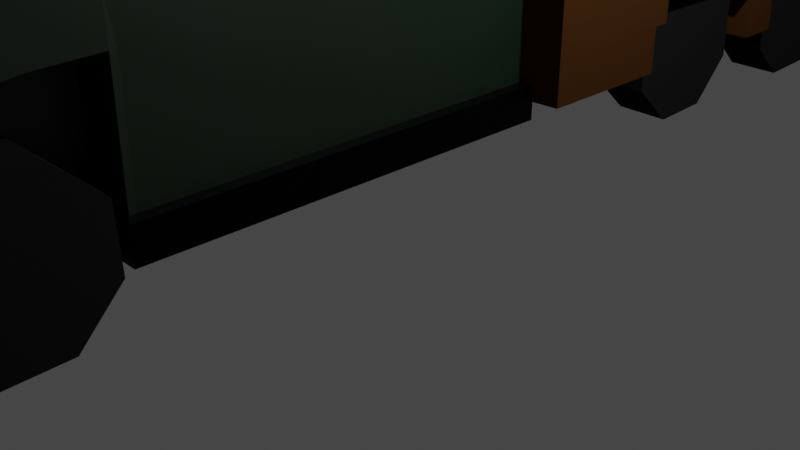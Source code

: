 # Source: car.blend  (saved by Blender 2.81.16; exported with 4.5.12 LTS)
import bpy
from mathutils import Matrix  # noqa: F401  (used for matrix-valued properties, if any)

bpy.ops.wm.read_factory_settings(use_empty=True)
scene = bpy.context.scene
scene.name = 'Scene'

# ---- collections
col_collection = bpy.data.collections.new('Collection'); scene.collection.children.link(col_collection)

# ---- materials (node trees are filled in below, after node groups)
mat_material_002 = bpy.data.materials.new('Material.002')
mat_material_002.use_transparent_shadow = False
mat_material = bpy.data.materials.new('Material')
mat_material.alpha_threshold = 0.0
mat_material.use_transparent_shadow = False
mat_material.line_color = (0.0, 0.0, 0.0, 1.0)
mat_material_001 = bpy.data.materials.new('Material.001')
mat_material_001.use_transparent_shadow = False
mat_material_003 = bpy.data.materials.new('Material.003')
mat_material_003.use_transparent_shadow = False
mat_material_004 = bpy.data.materials.new('Material.004')
mat_material_004.use_transparent_shadow = False
mat_material_005 = bpy.data.materials.new('Material.005')
mat_material_005.use_transparent_shadow = False
mat_material_006 = bpy.data.materials.new('Material.006')
mat_material_006.use_transparent_shadow = False

# ---- material node trees
mat_material_002.use_nodes = True; mat_material_002.node_tree.nodes.clear()
_N = mat_material_002.node_tree.nodes; _L = mat_material_002.node_tree.links
n0 = _N.new('ShaderNodeOutputMaterial'); n0.name = 'Material Output'; n0.location = (300, 300)
n1 = _N.new('ShaderNodeBsdfPrincipled'); n1.name = 'Principled BSDF'; n1.location = (10, 300)
n1.distribution = 'GGX'
n1.subsurface_method = 'BURLEY'
n1.inputs[0].default_value = (0.001231, 0.008997, 0.001879, 1.0)
n1.inputs[3].default_value = 1.45
n1.inputs[27].default_value = (0.0, 0.0, 0.0, 1.0)
n1.inputs[28].default_value = 1.0
_L.new(n1.outputs[0], n0.inputs[0])
n0.is_active_output = True
mat_material.use_nodes = True; mat_material.node_tree.nodes.clear()
_N = mat_material.node_tree.nodes; _L = mat_material.node_tree.links
n0 = _N.new('ShaderNodeOutputMaterial'); n0.name = 'Material Output'; n0.location = (300, 300)
n1 = _N.new('ShaderNodeBsdfPrincipled'); n1.name = 'Principled BSDF'; n1.location = (10, 300)
n1.distribution = 'GGX'
n1.subsurface_method = 'BURLEY'
n1.inputs[0].default_value = (0.2501, 0.8079, 1.0, 1.0)
n1.inputs[1].default_value = 0.9583
n1.inputs[2].default_value = 0.175
n1.inputs[3].default_value = 1.45
n1.inputs[13].default_value = 1.0
n1.inputs[27].default_value = (0.0, 0.0, 0.0, 1.0)
n1.inputs[28].default_value = 1.0
_L.new(n1.outputs[0], n0.inputs[0])
n0.is_active_output = True
mat_material_001.use_nodes = True; mat_material_001.node_tree.nodes.clear()
_N = mat_material_001.node_tree.nodes; _L = mat_material_001.node_tree.links
n0 = _N.new('ShaderNodeOutputMaterial'); n0.name = 'Material Output'; n0.location = (300, 300)
n1 = _N.new('ShaderNodeBsdfPrincipled'); n1.name = 'Principled BSDF'; n1.location = (10, 300)
n1.distribution = 'GGX'
n1.subsurface_method = 'BURLEY'
n1.inputs[0].default_value = (0.03968, 0.0161, 0.004109, 1.0)
n1.inputs[2].default_value = 1.0
n1.inputs[3].default_value = 1.45
n1.inputs[13].default_value = 0.0
n1.inputs[27].default_value = (0.0, 0.0, 0.0, 1.0)
n1.inputs[28].default_value = 1.0
_L.new(n1.outputs[0], n0.inputs[0])
n0.is_active_output = True
mat_material_003.use_nodes = True; mat_material_003.node_tree.nodes.clear()
_N = mat_material_003.node_tree.nodes; _L = mat_material_003.node_tree.links
n0 = _N.new('ShaderNodeOutputMaterial'); n0.name = 'Material Output'; n0.location = (300, 300)
n1 = _N.new('ShaderNodeBsdfPrincipled'); n1.name = 'Principled BSDF'; n1.location = (10, 300)
n1.distribution = 'GGX'
n1.subsurface_method = 'BURLEY'
n1.inputs[0].default_value = (0.009018, 0.009018, 0.009018, 1.0)
n1.inputs[2].default_value = 1.0
n1.inputs[3].default_value = 1.45
n1.inputs[13].default_value = 0.0
n1.inputs[27].default_value = (0.0, 0.0, 0.0, 1.0)
n1.inputs[28].default_value = 1.0
_L.new(n1.outputs[0], n0.inputs[0])
n0.is_active_output = True
mat_material_004.use_nodes = True; mat_material_004.node_tree.nodes.clear()
_N = mat_material_004.node_tree.nodes; _L = mat_material_004.node_tree.links
n0 = _N.new('ShaderNodeOutputMaterial'); n0.name = 'Material Output'; n0.location = (300, 300)
n1 = _N.new('ShaderNodeBsdfPrincipled'); n1.name = 'Principled BSDF'; n1.location = (10, 300)
n1.distribution = 'GGX'
n1.subsurface_method = 'BURLEY'
n1.inputs[0].default_value = (0.65, 0.4396, 0.01903, 1.0)
n1.inputs[3].default_value = 1.45
n1.inputs[27].default_value = (0.0, 0.0, 0.0, 1.0)
n1.inputs[28].default_value = 1.0
_L.new(n1.outputs[0], n0.inputs[0])
n0.is_active_output = True
mat_material_005.use_nodes = True; mat_material_005.node_tree.nodes.clear()
_N = mat_material_005.node_tree.nodes; _L = mat_material_005.node_tree.links
n0 = _N.new('ShaderNodeOutputMaterial'); n0.name = 'Material Output'; n0.location = (300, 300)
n1 = _N.new('ShaderNodeBsdfPrincipled'); n1.name = 'Principled BSDF'; n1.location = (10, 300)
n1.distribution = 'GGX'
n1.subsurface_method = 'BURLEY'
n1.inputs[0].default_value = (0.0, 0.0, 0.0, 1.0)
n1.inputs[1].default_value = 0.725
n1.inputs[3].default_value = 1.45
n1.inputs[13].default_value = 0.125
n1.inputs[27].default_value = (0.0, 0.0, 0.0, 1.0)
n1.inputs[28].default_value = 1.0
_L.new(n1.outputs[0], n0.inputs[0])
n0.is_active_output = True
mat_material_006.use_nodes = True; mat_material_006.node_tree.nodes.clear()
_N = mat_material_006.node_tree.nodes; _L = mat_material_006.node_tree.links
n0 = _N.new('ShaderNodeOutputMaterial'); n0.name = 'Material Output'; n0.location = (300, 300)
n1 = _N.new('ShaderNodeBsdfPrincipled'); n1.name = 'Principled BSDF'; n1.location = (10, 300)
n1.distribution = 'GGX'
n1.subsurface_method = 'BURLEY'
n1.inputs[0].default_value = (0.0, 0.0, 0.0, 1.0)
n1.inputs[1].default_value = 0.375
n1.inputs[3].default_value = 1.45
n1.inputs[13].default_value = 0.05833
n1.inputs[27].default_value = (0.0, 0.0, 0.0, 1.0)
n1.inputs[28].default_value = 1.0
_L.new(n1.outputs[0], n0.inputs[0])
n0.is_active_output = True

# ---- world
world_world = bpy.data.worlds.new('World'); scene.world = world_world
world_world.use_nodes = True; world_world.node_tree.nodes.clear()
_N = world_world.node_tree.nodes; _L = world_world.node_tree.links
n0 = _N.new('ShaderNodeOutputWorld'); n0.name = 'World Output'; n0.location = (300, 300)
n1 = _N.new('ShaderNodeBackground'); n1.name = 'Background'; n1.location = (10, 300)
n1.inputs[0].default_value = (0.05088, 0.05088, 0.05088, 1.0)
_L.new(n1.outputs[0], n0.inputs[0])
n0.is_active_output = True
world_world.color = (0.05088, 0.05088, 0.05088)
world_world.use_sun_shadow = False
world_world.sun_shadow_jitter_overblur = 0.0

# ---- cameras
cam_camera = bpy.data.cameras.new('Camera')
cam_camera.clip_end = 100.0
cam_camera.ortho_scale = 7.314

# ---- lights
light_light = bpy.data.lights.new('Light', 'POINT')
light_light.transmission_factor = 0.0
light_light.energy = 1000.0
light_light.shadow_soft_size = 0.1
light_light.shadow_maximum_resolution = 0.006
light_light.use_absolute_resolution = True

# ---- meshes
me_cube = bpy.data.meshes.new('Cube')
me_cube.from_pydata([(1.0, 0.923, 1.077), (1.0, 1.0, -1.0), (1.0, -0.8829, 1.077), (1.0, -1.0, -1.0), (-1.0, 0.9145, 1.085), (-1.0, 1.0, -1.0), (-0.9331, -0.9735, 1.061), (-1.0, -1.0, -1.0), (1.0, -0.5238, 1.911), (-0.9331, -0.601, 1.926), (1.0, 0.923, 1.911), (-1.0, 0.9145, 1.902), (-1.0, -3.659, -0.8646), (-1.0, -3.659, 0.6008), (1.0, -3.659, 0.6008), (1.0, -3.659, -0.8646), (-1.0, -2.33, 0.9405), (1.0, -2.33, 0.9405), (0.555, 1.0, -1.0), (0.555, -0.9735, 1.061), (0.555, -1.0, -1.0), (0.555, -0.601, 1.926), (0.555, 1.0, 1.988), (0.555, -3.659, 0.6008), (0.555, -3.659, -0.8646), (0.555, -2.33, 0.9405), (0.2865, -2.33, -1.0), (1.0, 1.0, 0.7411), (-1.0, -1.0, 0.7411), (1.0, -1.0, 0.7411), (-1.0, 1.0, 0.7411), (-1.0, -3.659, 0.4111), (1.0, -3.659, 0.4111), (1.0, -2.33, 0.6893), (-1.0, -2.33, 0.6893), (0.555, -3.659, 0.4111), (-1.0, -2.106, 0.9505), (1.0, -2.106, 0.9505), (0.2865, -2.106, -1.0), (0.555, -2.106, 0.9505), (-1.0, -2.106, 0.698), (1.0, -2.106, 0.698), (-0.9965, -3.43, -0.888), (1.006, -3.43, -0.888), (-1.0, -3.43, 0.6595), (1.0, -3.43, 0.6595), (0.555, -3.43, 0.6595), (0.2865, -3.43, -0.888), (1.0, -3.43, 0.4592), (-1.0, -3.43, 0.4592), (-1.0, -1.769, 0.9656), (1.0, -1.769, 0.9656), (-0.9965, -1.769, -1.0), (1.006, -1.769, -1.0), (0.2865, -1.769, -1.0), (0.555, -1.769, 0.9656), (-1.0, -1.769, 0.7111), (1.0, -1.769, 0.7111), (-1.0, -1.704, 0.9685), (1.0, -1.704, 0.9685), (-1.0, -1.704, -1.0), (1.0, -1.704, -1.0), (0.555, -1.704, -1.0), (0.555, -1.704, 0.9685), (-1.0, -1.704, 0.7137), (1.0, -1.704, 0.7137), (1.0, 1.0, 0.3165), (1.0, -1.0, 0.3165), (-1.0, 1.0, 0.3165), (1.0, -3.659, 0.1), (1.006, -2.33, 0.2773), (0.555, -3.659, 0.1), (-1.0, -1.0, 0.3165), (-1.0, -3.659, 0.1), (-0.9965, -2.33, 0.2773), (1.006, -2.106, 0.2839), (-0.9965, -2.106, 0.2839), (1.006, -3.43, 0.1306), (-0.9965, -3.43, 0.1306), (-0.9965, -1.769, 0.2938), (1.006, -1.769, 0.2938), (1.0, -1.704, 0.2958), (-1.0, -1.704, 0.2958), (-0.4554, 1.0, -1.0), (-0.4554, -0.9735, 1.061), (-0.4554, -0.601, 1.926), (-0.4554, -3.659, 0.6008), (-0.546, -2.33, -1.0), (-0.4554, -1.0, -1.0), (-0.4554, 1.0, 1.988), (-0.4554, -3.659, -0.8646), (-0.4554, -2.33, 0.9405), (-0.4554, -3.659, 0.4111), (-0.546, -2.106, -1.0), (-0.4554, -2.106, 0.9505), (-0.546, -3.43, -0.888), (-0.4554, -3.43, 0.6595), (-0.4554, -1.769, 0.9656), (-0.546, -1.769, -1.0), (-0.4554, -1.704, -1.0), (-0.4554, -1.704, 0.9685), (-0.4554, -3.659, 0.1), (-0.4554, 1.431, -1.0), (-1.0, 1.431, -1.0), (1.0, 1.431, 0.3165), (1.0, 1.431, -1.0), (-1.0, 1.431, 0.3165), (0.555, 2.166, 0.993), (1.0, 1.431, 1.0), (0.555, 1.431, 1.988), (1.0, 1.431, 1.988), (-1.0, 1.431, 1.988), (-1.0, 1.431, 1.0), (0.555, 1.431, -1.0), (1.0, 2.166, -1.0), (-0.4554, 1.431, 1.988), (-1.0, 2.166, -1.0), (1.0, 1.431, 0.7411), (-1.0, 1.431, 0.7411), (-1.0, 2.166, 0.3165), (1.0, 2.166, 0.3165), (-0.4554, 2.166, -1.0), (1.0, 2.166, 0.993), (-1.0, 2.166, 0.993), (-1.0, 2.166, 1.0), (1.0, 2.166, 1.0), (0.555, 2.166, -1.0), (-0.4554, 2.166, 0.993), (1.0, 2.166, 0.7411), (-1.0, 2.166, 0.7411), (1.0, 1.0, -0.6755), (1.0, -1.0, -0.6755), (-1.0, 1.0, -0.6755), (1.0, -3.659, -0.6268), (0.555, -3.659, -0.6268), (1.006, -3.43, -0.6369), (1.006, -1.769, -0.681), (1.0, -1.704, -0.6806), (-1.0, -1.0, -0.6755), (-1.0, -3.659, -0.6268), (-0.9965, -3.43, -0.6369), (-0.9965, -1.769, -0.681), (-1.0, -1.704, -0.6806), (-0.4554, -3.659, -0.6268), (1.0, 1.431, -0.6755), (-1.0, 1.431, -0.6755), (-1.0, 2.166, -0.6755), (1.0, 2.166, -0.6755), (-1.0, -1.0, -0.4801), (-1.0, -3.659, -0.4836), (-0.9965, -3.43, -0.4857), (-0.9965, -1.769, -0.489), (-1.0, -1.704, -0.4883), (1.0, 1.0, -0.4801), (1.0, -1.0, -0.4801), (-1.0, 1.0, -0.4801), (1.0, -3.659, -0.4836), (0.555, -3.659, -0.4836), (1.006, -3.43, -0.4857), (1.006, -1.769, -0.489), (1.0, -1.704, -0.4883), (-0.4554, -3.659, -0.4836), (1.0, 1.431, -0.4801), (-1.0, 1.431, -0.4801), (-1.0, 2.166, -0.4801), (1.0, 2.166, -0.4801), (0.6454, -2.102, -0.9996), (0.6454, -2.326, -0.9996), (0.6454, -2.326, -0.5651), (-0.07408, -2.326, -0.9996), (-0.07408, -2.102, -0.9996), (0.6454, -1.765, -0.9996), (-0.07408, -1.765, -0.9996), (0.6454, -2.102, -0.5635), (0.6454, -3.426, -0.8876), (-0.07408, -3.426, -0.8876), (0.6454, -3.426, -0.5169), (0.6454, -1.765, -0.561), (0.6454, -2.326, 0.3973), (0.6454, -3.426, 0.2506), (0.6454, -1.765, 0.4138), (0.6454, -2.102, 0.4039), (0.6454, -2.326, -0.3756), (0.6454, -2.102, -0.373), (0.6454, -3.426, -0.3657), (0.6454, -1.765, -0.3691), (-0.3761, -2.33, -1.0), (-0.8266, -1.769, -1.0), (-0.3761, -2.106, -1.0), (-0.8266, -3.43, -0.888), (-0.3761, -3.43, -0.888), (-0.3761, -1.769, -1.0), (-0.8266, -2.33, 0.2773), (-0.8266, -2.106, 0.2839), (-0.8266, -3.43, -0.4857), (-0.8266, -3.43, 0.1306), (-0.8266, -1.769, -0.489), (-0.8266, -1.769, 0.2938), (-0.8266, -3.43, -0.6369), (-0.8266, -1.769, -0.681), (-0.6639, -2.113, -0.9987), (-0.6639, -2.337, -0.9987), (-0.2134, -2.337, -0.9987), (-0.6639, -1.777, -0.9987), (-0.2134, -2.113, -0.9987), (-0.6639, -3.437, -0.8866), (-0.2134, -3.437, -0.8866), (-0.2134, -1.777, -0.9987), (-0.6639, -2.337, -0.4942), (-0.6639, -2.337, 0.2787), (-0.6639, -2.113, -0.4916), (-0.6639, -2.113, 0.2853), (-0.6639, -3.437, -0.4844), (-0.6639, -3.437, 0.132), (-0.6639, -1.777, -0.4877), (-0.6639, -1.777, 0.2952), (-0.6639, -2.337, -0.6838), (-0.6639, -2.113, -0.6822), (-0.6639, -3.437, -0.6355), (-0.6639, -1.777, -0.6797), (1.0, 1.0, 1.0), (0.9331, -0.9735, 1.061), (1.0, 1.0, 1.988), (0.9331, -0.601, 1.926), (0.9277, 0.923, 1.077), (0.9277, -0.8829, 1.077), (0.9277, 0.923, 1.911), (0.9277, -0.5238, 1.911), (-0.4554, -1.0, 1.0), (-1.0, -0.8702, 1.085), (-0.4554, -0.5745, 1.988), (-1.0, -0.5183, 1.902), (1.0, -0.5745, 1.988), (1.0, -1.0, 1.0), (0.555, -1.0, 1.0), (0.555, -0.5745, 1.988), (0.555, -0.8308, 0.9798), (0.555, -0.4583, 1.845), (-0.4554, -0.8308, 0.9798), (-0.4554, -0.4583, 1.845), (-0.9331, -0.8308, 0.9798), (-0.9331, -0.4583, 1.845), (0.9331, -0.4583, 1.845), (0.9331, -0.8308, 0.9798), (-1.0, -1.0, 1.0), (-1.0, 1.0, 1.0), (-1.0, -0.5745, 1.988), (-1.0, 1.0, 1.988), (-0.9317, -0.8702, 1.085), (-0.9317, 0.9145, 1.085), (-0.9317, -0.5183, 1.902), (-0.9317, 0.9145, 1.902)], [], [(11, 4, 249, 251), (140, 42, 12, 139), (28, 244, 245, 30), (18, 1, 3, 20), (27, 220, 233, 29), (68, 30, 118, 106), (89, 247, 246, 230), (0, 10, 226, 224), (83, 5, 103, 102), (9, 6, 240, 241), (92, 86, 13, 31), (47, 43, 15, 24), (96, 44, 13, 86), (48, 45, 14, 32), (41, 37, 17, 33), (94, 36, 16, 91), (159, 80, 180, 185), (93, 87, 186, 188), (93, 38, 26, 87), (37, 39, 25, 17), (45, 46, 23, 14), (95, 47, 24, 90), (32, 14, 23, 35), (19, 221, 243, 236), (22, 222, 110, 109), (222, 22, 235, 232), (30, 245, 112, 118), (83, 18, 20, 88), (27, 66, 104, 117), (69, 32, 35, 71), (36, 40, 34, 16), (75, 41, 33, 70), (77, 48, 32, 69), (101, 92, 31, 73), (1, 18, 113, 105), (66, 27, 29, 67), (72, 28, 30, 68), (44, 49, 31, 13), (80, 57, 41, 75), (50, 56, 40, 36), (51, 55, 39, 37), (98, 54, 38, 93), (78, 74, 192, 195), (77, 158, 184, 179), (97, 50, 36, 94), (57, 51, 37, 41), (16, 34, 49, 44), (70, 33, 48, 77), (87, 26, 47, 95), (17, 25, 46, 45), (33, 17, 45, 48), (91, 16, 44, 96), (26, 38, 170, 169), (79, 151, 196, 197), (65, 59, 51, 57), (100, 58, 50, 97), (62, 61, 53, 54), (142, 60, 52, 141), (99, 62, 54, 98), (59, 63, 55, 51), (58, 64, 56, 50), (81, 65, 57, 80), (67, 29, 65, 81), (244, 28, 64, 58), (233, 234, 63, 59), (88, 20, 62, 99), (138, 7, 60, 142), (20, 3, 61, 62), (228, 244, 58, 100), (29, 233, 59, 65), (28, 72, 82, 64), (154, 67, 81, 160), (160, 81, 80, 159), (64, 82, 79, 56), (34, 74, 78, 49), (43, 47, 175, 174), (56, 79, 76, 40), (80, 75, 181, 180), (148, 72, 68, 155), (153, 66, 67, 154), (18, 83, 102, 113), (161, 101, 73, 149), (158, 77, 69, 156), (75, 70, 178, 181), (156, 69, 71, 157), (247, 89, 115, 111), (40, 76, 74, 34), (49, 78, 73, 31), (155, 68, 106, 163), (157, 71, 101, 161), (234, 228, 100, 63), (7, 88, 99, 60), (60, 99, 98, 52), (63, 100, 97, 55), (25, 91, 96, 46), (42, 140, 198, 189), (55, 97, 94, 39), (95, 42, 189, 190), (71, 35, 92, 101), (220, 27, 117, 108), (5, 83, 88, 7), (89, 22, 109, 115), (84, 19, 236, 238), (42, 95, 90, 12), (87, 95, 190, 186), (39, 94, 91, 25), (46, 96, 86, 23), (35, 23, 86, 92), (222, 220, 108, 110), (22, 89, 230, 235), (118, 112, 124, 129), (163, 106, 119, 164), (110, 108, 125, 122), (108, 117, 128, 125), (109, 110, 122, 107), (106, 118, 129, 119), (144, 105, 114, 147), (115, 109, 107, 127), (111, 115, 127, 123), (117, 104, 120, 128), (112, 111, 123, 124), (130, 1, 105, 144), (245, 247, 111, 112), (102, 103, 116, 121), (105, 113, 126, 114), (113, 102, 121, 126), (153, 130, 144, 162), (162, 144, 147, 165), (103, 145, 146, 116), (24, 134, 143, 90), (5, 132, 145, 103), (15, 133, 134, 24), (47, 26, 169, 175), (43, 135, 133, 15), (90, 143, 139, 12), (1, 130, 131, 3), (7, 138, 132, 5), (70, 77, 179, 178), (136, 159, 185, 177), (61, 137, 136, 53), (3, 131, 137, 61), (148, 138, 142, 152), (152, 142, 141, 151), (150, 78, 195, 194), (151, 141, 199, 196), (74, 76, 193, 192), (150, 140, 139, 149), (78, 150, 149, 73), (140, 150, 194, 198), (52, 98, 191, 187), (76, 79, 197, 193), (82, 152, 151, 79), (72, 148, 152, 82), (104, 162, 165, 120), (66, 153, 162, 104), (145, 163, 164, 146), (134, 157, 161, 143), (132, 155, 163, 145), (133, 156, 157, 134), (54, 53, 171, 172), (135, 158, 156, 133), (143, 161, 149, 139), (130, 153, 154, 131), (138, 148, 155, 132), (158, 135, 176, 184), (38, 54, 172, 170), (137, 160, 159, 136), (131, 154, 160, 137), (170, 166, 167, 169), (172, 171, 166, 170), (169, 167, 174, 175), (182, 178, 179, 184), (185, 180, 181, 183), (183, 181, 178, 182), (166, 173, 168, 167), (171, 177, 173, 166), (167, 168, 176, 174), (173, 183, 182, 168), (177, 185, 183, 173), (168, 182, 184, 176), (53, 136, 177, 171), (135, 43, 174, 176), (195, 192, 209, 213), (197, 196, 214, 215), (194, 195, 213, 212), (188, 186, 202, 204), (191, 188, 204, 207), (186, 190, 206, 202), (187, 191, 207, 203), (192, 193, 211, 209), (199, 187, 203, 219), (190, 189, 205, 206), (196, 199, 219, 214), (193, 197, 215, 211), (141, 52, 187, 199), (98, 93, 188, 191), (217, 200, 201, 216), (219, 203, 200, 217), (216, 201, 205, 218), (201, 202, 206, 205), (203, 207, 204, 200), (200, 204, 202, 201), (208, 216, 218, 212), (214, 219, 217, 210), (210, 217, 216, 208), (211, 210, 208, 209), (215, 214, 210, 211), (209, 208, 212, 213), (198, 194, 212, 218), (189, 198, 218, 205), (0, 2, 233, 220), (8, 10, 222, 232), (10, 0, 220, 222), (2, 8, 232, 233), (2, 0, 224, 225), (8, 2, 225, 227), (10, 8, 227, 226), (84, 6, 244, 228), (9, 85, 230, 246), (6, 9, 246, 244), (223, 221, 233, 232), (221, 19, 234, 233), (21, 223, 232, 235), (19, 84, 228, 234), (85, 21, 235, 230), (6, 84, 238, 240), (21, 85, 239, 237), (223, 21, 237, 242), (85, 9, 241, 239), (229, 4, 245, 244), (11, 231, 246, 247), (231, 229, 244, 246), (4, 11, 247, 245), (231, 11, 251, 250), (229, 231, 250, 248), (4, 229, 248, 249)])
_uv = me_cube.uv_layers.new(name='UVMap')
_uv.uv.foreach_set('vector', [0.625, 0.2372, 0.625, 0.2386, 0.625, 0.2386, 0.625, 0.2372, 0.4156, 0.0, 0.375, 0.0, 0.375, 0.0, 0.4156, 0.0, 0.5926, 0.0, 0.625, 0.0, 0.625, 0.25, 0.5926, 0.25, 0.3194, 0.5, 0.375, 0.5, 0.375, 0.75, 0.3194, 0.75, 0.5926, 0.5, 0.625, 0.5, 0.625, 0.75, 0.5926, 0.75, 0.5396, 0.25, 0.5926, 0.25, 0.5926, 0.25, 0.5396, 0.25, 0.8069, 0.5, 0.875, 0.5, 0.875, 0.75, 0.8069, 0.75, 0.625, 0.5102, 0.625, 0.5116, 0.625, 0.5116, 0.625, 0.5102, 0.1931, 0.5, 0.125, 0.5, 0.125, 0.5, 0.1931, 0.5, 0.625, 0.9916, 0.625, 0.9916, 0.625, 0.9916, 0.625, 0.9916, 0.5926, 0.9319, 0.625, 0.9319, 0.625, 1.0, 0.5926, 1.0, 0.3194, 0.75, 0.375, 0.75, 0.375, 0.75, 0.3194, 0.75, 0.625, 0.9319, 0.625, 1.0, 0.625, 1.0, 0.625, 0.9319, 0.5926, 0.75, 0.625, 0.75, 0.625, 0.75, 0.5926, 0.75, 0.5926, 0.75, 0.625, 0.75, 0.625, 0.75, 0.5926, 0.75, 0.625, 0.9319, 0.625, 1.0, 0.625, 1.0, 0.625, 0.9319, 0.44, 0.75, 0.5396, 0.75, 0.5396, 0.75, 0.44, 0.75, 0.1931, 0.75, 0.1931, 0.75, 0.1931, 0.75, 0.1931, 0.75, 0.1931, 0.75, 0.3194, 0.75, 0.3194, 0.75, 0.1931, 0.75, 0.625, 0.75, 0.625, 0.8056, 0.625, 0.8056, 0.625, 0.75, 0.625, 0.75, 0.625, 0.8056, 0.625, 0.8056, 0.625, 0.75, 0.1931, 0.75, 0.3194, 0.75, 0.3194, 0.75, 0.1931, 0.75, 0.5926, 0.75, 0.625, 0.75, 0.625, 0.8056, 0.5926, 0.8056, 0.625, 0.8056, 0.625, 0.7584, 0.625, 0.7584, 0.625, 0.8056, 0.6806, 0.5, 0.625, 0.5, 0.625, 0.5, 0.6806, 0.5, 0.625, 0.5, 0.6806, 0.5, 0.6806, 0.75, 0.625, 0.75, 0.5926, 0.25, 0.625, 0.25, 0.625, 0.25, 0.5926, 0.25, 0.1931, 0.5, 0.3194, 0.5, 0.3194, 0.75, 0.1931, 0.75, 0.5926, 0.5, 0.5396, 0.5, 0.5396, 0.5, 0.5926, 0.5, 0.5396, 0.75, 0.5926, 0.75, 0.5926, 0.8056, 0.5396, 0.8056, 0.625, 0.0, 0.5926, 0.0, 0.5926, 0.0, 0.625, 0.0, 0.5396, 0.75, 0.5926, 0.75, 0.5926, 0.75, 0.5396, 0.75, 0.5396, 0.75, 0.5926, 0.75, 0.5926, 0.75, 0.5396, 0.75, 0.5396, 0.9319, 0.5926, 0.9319, 0.5926, 1.0, 0.5396, 1.0, 0.375, 0.5, 0.3194, 0.5, 0.3194, 0.5, 0.375, 0.5, 0.5396, 0.5, 0.5926, 0.5, 0.5926, 0.75, 0.5396, 0.75, 0.5396, 0.0, 0.5926, 0.0, 0.5926, 0.25, 0.5396, 0.25, 0.625, 0.0, 0.5926, 0.0, 0.5926, 0.0, 0.625, 0.0, 0.5396, 0.75, 0.5926, 0.75, 0.5926, 0.75, 0.5396, 0.75, 0.625, 0.0, 0.5926, 0.0, 0.5926, 0.0, 0.625, 0.0, 0.625, 0.75, 0.625, 0.8056, 0.625, 0.8056, 0.625, 0.75, 0.1931, 0.75, 0.3194, 0.75, 0.3194, 0.75, 0.1931, 0.75, 0.5396, 0.0, 0.5396, 0.0, 0.5396, 0.0, 0.5396, 0.0, 0.5396, 0.75, 0.44, 0.75, 0.44, 0.75, 0.5396, 0.75, 0.625, 0.9319, 0.625, 1.0, 0.625, 1.0, 0.625, 0.9319, 0.5926, 0.75, 0.625, 0.75, 0.625, 0.75, 0.5926, 0.75, 0.625, 0.0, 0.5926, 0.0, 0.5926, 0.0, 0.625, 0.0, 0.5396, 0.75, 0.5926, 0.75, 0.5926, 0.75, 0.5396, 0.75, 0.1931, 0.75, 0.3194, 0.75, 0.3194, 0.75, 0.1931, 0.75, 0.625, 0.75, 0.625, 0.8056, 0.625, 0.8056, 0.625, 0.75, 0.5926, 0.75, 0.625, 0.75, 0.625, 0.75, 0.5926, 0.75, 0.625, 0.9319, 0.625, 1.0, 0.625, 1.0, 0.625, 0.9319, 0.3194, 0.75, 0.3194, 0.75, 0.3194, 0.75, 0.3194, 0.75, 0.5396, 0.0, 0.44, 0.0, 0.44, 0.0, 0.5396, 0.0, 0.5926, 0.75, 0.625, 0.75, 0.625, 0.75, 0.5926, 0.75, 0.625, 0.9319, 0.625, 1.0, 0.625, 1.0, 0.625, 0.9319, 0.3194, 0.75, 0.375, 0.75, 0.375, 0.75, 0.3194, 0.75, 0.4156, 0.0, 0.375, 0.0, 0.375, 0.0, 0.4156, 0.0, 0.1931, 0.75, 0.3194, 0.75, 0.3194, 0.75, 0.1931, 0.75, 0.625, 0.75, 0.625, 0.8056, 0.625, 0.8056, 0.625, 0.75, 0.625, 0.0, 0.5926, 0.0, 0.5926, 0.0, 0.625, 0.0, 0.5396, 0.75, 0.5926, 0.75, 0.5926, 0.75, 0.5396, 0.75, 0.5396, 0.75, 0.5926, 0.75, 0.5926, 0.75, 0.5396, 0.75, 0.625, 0.0, 0.5926, 0.0, 0.5926, 0.0, 0.625, 0.0, 0.625, 0.75, 0.625, 0.8056, 0.625, 0.8056, 0.625, 0.75, 0.1931, 0.75, 0.3194, 0.75, 0.3194, 0.75, 0.1931, 0.75, 0.4156, 0.0, 0.375, 0.0, 0.375, 0.0, 0.4156, 0.0, 0.3194, 0.75, 0.375, 0.75, 0.375, 0.75, 0.3194, 0.75, 0.625, 0.9319, 0.625, 1.0, 0.625, 1.0, 0.625, 0.9319, 0.5926, 0.75, 0.625, 0.75, 0.625, 0.75, 0.5926, 0.75, 0.5926, 0.0, 0.5396, 0.0, 0.5396, 0.0, 0.5926, 0.0, 0.44, 0.75, 0.5396, 0.75, 0.5396, 0.75, 0.44, 0.75, 0.44, 0.75, 0.5396, 0.75, 0.5396, 0.75, 0.44, 0.75, 0.5926, 0.0, 0.5396, 0.0, 0.5396, 0.0, 0.5926, 0.0, 0.5926, 0.0, 0.5396, 0.0, 0.5396, 0.0, 0.5926, 0.0, 0.375, 0.75, 0.3194, 0.75, 0.3194, 0.75, 0.375, 0.75, 0.5926, 0.0, 0.5396, 0.0, 0.5396, 0.0, 0.5926, 0.0, 0.5396, 0.75, 0.5396, 0.75, 0.5396, 0.75, 0.5396, 0.75, 0.44, 0.0, 0.5396, 0.0, 0.5396, 0.25, 0.44, 0.25, 0.44, 0.5, 0.5396, 0.5, 0.5396, 0.75, 0.44, 0.75, 0.3194, 0.5, 0.1931, 0.5, 0.1931, 0.5, 0.3194, 0.5, 0.44, 0.9319, 0.5396, 0.9319, 0.5396, 1.0, 0.44, 1.0, 0.44, 0.75, 0.5396, 0.75, 0.5396, 0.75, 0.44, 0.75, 0.5396, 0.75, 0.5396, 0.75, 0.5396, 0.75, 0.5396, 0.75, 0.44, 0.75, 0.5396, 0.75, 0.5396, 0.8056, 0.44, 0.8056, 0.875, 0.5, 0.8069, 0.5, 0.8069, 0.5, 0.875, 0.5, 0.5926, 0.0, 0.5396, 0.0, 0.5396, 0.0, 0.5926, 0.0, 0.5926, 0.0, 0.5396, 0.0, 0.5396, 0.0, 0.5926, 0.0, 0.44, 0.25, 0.5396, 0.25, 0.5396, 0.25, 0.44, 0.25, 0.44, 0.8056, 0.5396, 0.8056, 0.5396, 0.9319, 0.44, 0.9319, 0.625, 0.8056, 0.625, 0.9319, 0.625, 0.9319, 0.625, 0.8056, 0.125, 0.75, 0.1931, 0.75, 0.1931, 0.75, 0.125, 0.75, 0.125, 0.75, 0.1931, 0.75, 0.1931, 0.75, 0.125, 0.75, 0.625, 0.8056, 0.625, 0.9319, 0.625, 0.9319, 0.625, 0.8056, 0.625, 0.8056, 0.625, 0.9319, 0.625, 0.9319, 0.625, 0.8056, 0.375, 0.0, 0.4156, 0.0, 0.4156, 0.0, 0.375, 0.0, 0.625, 0.8056, 0.625, 0.9319, 0.625, 0.9319, 0.625, 0.8056, 0.1931, 0.75, 0.125, 0.75, 0.125, 0.75, 0.1931, 0.75, 0.5396, 0.8056, 0.5926, 0.8056, 0.5926, 0.9319, 0.5396, 0.9319, 0.625, 0.5, 0.5926, 0.5, 0.5926, 0.5, 0.625, 0.5, 0.125, 0.5, 0.1931, 0.5, 0.1931, 0.75, 0.125, 0.75, 0.8069, 0.5, 0.6806, 0.5, 0.6806, 0.5, 0.8069, 0.5, 0.625, 0.9319, 0.625, 0.8056, 0.625, 0.8056, 0.625, 0.9319, 0.125, 0.75, 0.1931, 0.75, 0.1931, 0.75, 0.125, 0.75, 0.1931, 0.75, 0.1931, 0.75, 0.1931, 0.75, 0.1931, 0.75, 0.625, 0.8056, 0.625, 0.9319, 0.625, 0.9319, 0.625, 0.8056, 0.625, 0.8056, 0.625, 0.9319, 0.625, 0.9319, 0.625, 0.8056, 0.5926, 0.8056, 0.625, 0.8056, 0.625, 0.9319, 0.5926, 0.9319, 0.625, 0.5, 0.625, 0.5, 0.625, 0.5, 0.625, 0.5, 0.6806, 0.5, 0.8069, 0.5, 0.8069, 0.75, 0.6806, 0.75, 0.5926, 0.25, 0.625, 0.25, 0.625, 0.25, 0.5926, 0.25, 0.44, 0.25, 0.5396, 0.25, 0.5396, 0.25, 0.44, 0.25, 0.625, 0.5, 0.625, 0.5, 0.625, 0.5, 0.625, 0.5, 0.625, 0.5, 0.5926, 0.5, 0.5926, 0.5, 0.625, 0.5, 0.6806, 0.5, 0.625, 0.5, 0.625, 0.5, 0.6806, 0.5, 0.5396, 0.25, 0.5926, 0.25, 0.5926, 0.25, 0.5396, 0.25, 0.4156, 0.5, 0.375, 0.5, 0.375, 0.5, 0.4156, 0.5, 0.8069, 0.5, 0.6806, 0.5, 0.6806, 0.5, 0.8069, 0.5, 0.875, 0.5, 0.8069, 0.5, 0.8069, 0.5, 0.875, 0.5, 0.5926, 0.5, 0.5396, 0.5, 0.5396, 0.5, 0.5926, 0.5, 0.625, 0.25, 0.625, 0.25, 0.625, 0.25, 0.625, 0.25, 0.4156, 0.5, 0.375, 0.5, 0.375, 0.5, 0.4156, 0.5, 0.625, 0.25, 0.625, 0.25, 0.625, 0.25, 0.625, 0.25, 0.1931, 0.5, 0.125, 0.5, 0.125, 0.5, 0.1931, 0.5, 0.375, 0.5, 0.3194, 0.5, 0.3194, 0.5, 0.375, 0.5, 0.3194, 0.5, 0.1931, 0.5, 0.1931, 0.5, 0.3194, 0.5, 0.44, 0.5, 0.4156, 0.5, 0.4156, 0.5, 0.44, 0.5, 0.44, 0.5, 0.4156, 0.5, 0.4156, 0.5, 0.44, 0.5, 0.375, 0.25, 0.4156, 0.25, 0.4156, 0.25, 0.375, 0.25, 0.375, 0.8056, 0.4156, 0.8056, 0.4156, 0.9319, 0.375, 0.9319, 0.375, 0.25, 0.4156, 0.25, 0.4156, 0.25, 0.375, 0.25, 0.375, 0.75, 0.4156, 0.75, 0.4156, 0.8056, 0.375, 0.8056, 0.3194, 0.75, 0.3194, 0.75, 0.3194, 0.75, 0.3194, 0.75, 0.375, 0.75, 0.4156, 0.75, 0.4156, 0.75, 0.375, 0.75, 0.375, 0.9319, 0.4156, 0.9319, 0.4156, 1.0, 0.375, 1.0, 0.375, 0.5, 0.4156, 0.5, 0.4156, 0.75, 0.375, 0.75, 0.375, 0.0, 0.4156, 0.0, 0.4156, 0.25, 0.375, 0.25, 0.5396, 0.75, 0.5396, 0.75, 0.5396, 0.75, 0.5396, 0.75, 0.4156, 0.75, 0.44, 0.75, 0.44, 0.75, 0.4156, 0.75, 0.375, 0.75, 0.4156, 0.75, 0.4156, 0.75, 0.375, 0.75, 0.375, 0.75, 0.4156, 0.75, 0.4156, 0.75, 0.375, 0.75, 0.44, 0.0, 0.4156, 0.0, 0.4156, 0.0, 0.44, 0.0, 0.44, 0.0, 0.4156, 0.0, 0.4156, 0.0, 0.44, 0.0, 0.44, 0.0, 0.5396, 0.0, 0.5396, 0.0, 0.44, 0.0, 0.44, 0.0, 0.4156, 0.0, 0.4156, 0.0, 0.44, 0.0, 0.5396, 0.0, 0.5396, 0.0, 0.5396, 0.0, 0.5396, 0.0, 0.44, 0.0, 0.4156, 0.0, 0.4156, 0.0, 0.44, 0.0, 0.5396, 0.0, 0.44, 0.0, 0.44, 0.0, 0.5396, 0.0, 0.4156, 0.0, 0.44, 0.0, 0.44, 0.0, 0.4156, 0.0, 0.125, 0.75, 0.1931, 0.75, 0.1931, 0.75, 0.125, 0.75, 0.5396, 0.0, 0.5396, 0.0, 0.5396, 0.0, 0.5396, 0.0, 0.5396, 0.0, 0.44, 0.0, 0.44, 0.0, 0.5396, 0.0, 0.5396, 0.0, 0.44, 0.0, 0.44, 0.0, 0.5396, 0.0, 0.5396, 0.5, 0.44, 0.5, 0.44, 0.5, 0.5396, 0.5, 0.5396, 0.5, 0.44, 0.5, 0.44, 0.5, 0.5396, 0.5, 0.4156, 0.25, 0.44, 0.25, 0.44, 0.25, 0.4156, 0.25, 0.4156, 0.8056, 0.44, 0.8056, 0.44, 0.9319, 0.4156, 0.9319, 0.4156, 0.25, 0.44, 0.25, 0.44, 0.25, 0.4156, 0.25, 0.4156, 0.75, 0.44, 0.75, 0.44, 0.8056, 0.4156, 0.8056, 0.3194, 0.75, 0.375, 0.75, 0.375, 0.75, 0.3194, 0.75, 0.4156, 0.75, 0.44, 0.75, 0.44, 0.75, 0.4156, 0.75, 0.4156, 0.9319, 0.44, 0.9319, 0.44, 1.0, 0.4156, 1.0, 0.4156, 0.5, 0.44, 0.5, 0.44, 0.75, 0.4156, 0.75, 0.4156, 0.0, 0.44, 0.0, 0.44, 0.25, 0.4156, 0.25, 0.44, 0.75, 0.4156, 0.75, 0.4156, 0.75, 0.44, 0.75, 0.3194, 0.75, 0.3194, 0.75, 0.3194, 0.75, 0.3194, 0.75, 0.4156, 0.75, 0.44, 0.75, 0.44, 0.75, 0.4156, 0.75, 0.4156, 0.75, 0.44, 0.75, 0.44, 0.75, 0.4156, 0.75, 0.3194, 0.75, 0.375, 0.75, 0.375, 0.75, 0.3194, 0.75, 0.3194, 0.75, 0.375, 0.75, 0.375, 0.75, 0.3194, 0.75, 0.3194, 0.75, 0.375, 0.75, 0.375, 0.75, 0.3194, 0.75, 0.44, 0.75, 0.5396, 0.75, 0.5396, 0.75, 0.44, 0.75, 0.44, 0.75, 0.5396, 0.75, 0.5396, 0.75, 0.44, 0.75, 0.44, 0.75, 0.5396, 0.75, 0.5396, 0.75, 0.44, 0.75, 0.375, 0.75, 0.4156, 0.75, 0.4156, 0.75, 0.375, 0.75, 0.375, 0.75, 0.4156, 0.75, 0.4156, 0.75, 0.375, 0.75, 0.375, 0.75, 0.4156, 0.75, 0.4156, 0.75, 0.375, 0.75, 0.4156, 0.75, 0.44, 0.75, 0.44, 0.75, 0.4156, 0.75, 0.4156, 0.75, 0.44, 0.75, 0.44, 0.75, 0.4156, 0.75, 0.4156, 0.75, 0.44, 0.75, 0.44, 0.75, 0.4156, 0.75, 0.375, 0.75, 0.4156, 0.75, 0.4156, 0.75, 0.375, 0.75, 0.4156, 0.75, 0.375, 0.75, 0.375, 0.75, 0.4156, 0.75, 0.5396, 0.0, 0.5396, 0.0, 0.5396, 0.0, 0.5396, 0.0, 0.5396, 0.0, 0.44, 0.0, 0.44, 0.0, 0.5396, 0.0, 0.44, 0.0, 0.5396, 0.0, 0.5396, 0.0, 0.44, 0.0, 0.1931, 0.75, 0.1931, 0.75, 0.1931, 0.75, 0.1931, 0.75, 0.1931, 0.75, 0.1931, 0.75, 0.1931, 0.75, 0.1931, 0.75, 0.1931, 0.75, 0.1931, 0.75, 0.1931, 0.75, 0.1931, 0.75, 0.125, 0.75, 0.1931, 0.75, 0.1931, 0.75, 0.125, 0.75, 0.5396, 0.0, 0.5396, 0.0, 0.5396, 0.0, 0.5396, 0.0, 0.4156, 0.0, 0.375, 0.0, 0.375, 0.0, 0.4156, 0.0, 0.1931, 0.75, 0.125, 0.75, 0.125, 0.75, 0.1931, 0.75, 0.44, 0.0, 0.4156, 0.0, 0.4156, 0.0, 0.44, 0.0, 0.5396, 0.0, 0.5396, 0.0, 0.5396, 0.0, 0.5396, 0.0, 0.4156, 0.0, 0.375, 0.0, 0.375, 0.0, 0.4156, 0.0, 0.1931, 0.75, 0.1931, 0.75, 0.1931, 0.75, 0.1931, 0.75, 0.4156, 0.0, 0.375, 0.0, 0.375, 0.0, 0.4156, 0.0, 0.4156, 0.0, 0.375, 0.0, 0.375, 0.0, 0.4156, 0.0, 0.4156, 0.0, 0.375, 0.0, 0.375, 0.0, 0.4156, 0.0, 0.125, 0.75, 0.1931, 0.75, 0.1931, 0.75, 0.125, 0.75, 0.125, 0.75, 0.1931, 0.75, 0.1931, 0.75, 0.125, 0.75, 0.125, 0.75, 0.1931, 0.75, 0.1931, 0.75, 0.125, 0.75, 0.44, 0.0, 0.4156, 0.0, 0.4156, 0.0, 0.44, 0.0, 0.44, 0.0, 0.4156, 0.0, 0.4156, 0.0, 0.44, 0.0, 0.44, 0.0, 0.4156, 0.0, 0.4156, 0.0, 0.44, 0.0, 0.5396, 0.0, 0.44, 0.0, 0.44, 0.0, 0.5396, 0.0, 0.5396, 0.0, 0.44, 0.0, 0.44, 0.0, 0.5396, 0.0, 0.5396, 0.0, 0.44, 0.0, 0.44, 0.0, 0.5396, 0.0, 0.4156, 0.0, 0.44, 0.0, 0.44, 0.0, 0.4156, 0.0, 0.375, 0.0, 0.4156, 0.0, 0.4156, 0.0, 0.375, 0.0, 0.625, 0.5102, 0.625, 0.7392, 0.625, 0.75, 0.625, 0.5, 0.625, 0.7378, 0.625, 0.5116, 0.625, 0.5, 0.625, 0.75, 0.625, 0.5116, 0.625, 0.5102, 0.625, 0.5, 0.625, 0.5, 0.625, 0.7392, 0.625, 0.7378, 0.625, 0.75, 0.625, 0.75, 0.625, 0.7392, 0.625, 0.5102, 0.625, 0.5102, 0.625, 0.7392, 0.625, 0.7378, 0.625, 0.7392, 0.625, 0.7392, 0.625, 0.7378, 0.625, 0.5116, 0.625, 0.7378, 0.625, 0.7378, 0.625, 0.5116, 0.625, 0.9319, 0.625, 0.9916, 0.625, 1.0, 0.625, 0.9319, 0.625, 0.9916, 0.625, 0.9319, 0.625, 0.9319, 0.625, 1.0, 0.625, 0.9916, 0.625, 0.9916, 0.625, 1.0, 0.625, 1.0, 0.625, 0.7584, 0.625, 0.7584, 0.625, 0.75, 0.625, 0.75, 0.625, 0.7584, 0.625, 0.8056, 0.625, 0.8056, 0.625, 0.75, 0.625, 0.8056, 0.625, 0.7584, 0.625, 0.75, 0.625, 0.8056, 0.625, 0.8056, 0.625, 0.9319, 0.625, 0.9319, 0.625, 0.8056, 0.625, 0.9319, 0.625, 0.8056, 0.625, 0.8056, 0.625, 0.9319, 0.625, 0.9916, 0.625, 0.9319, 0.625, 0.9319, 0.625, 0.9916, 0.625, 0.8056, 0.625, 0.9319, 0.625, 0.9319, 0.625, 0.8056, 0.625, 0.7584, 0.625, 0.8056, 0.625, 0.8056, 0.625, 0.7584, 0.625, 0.9319, 0.625, 0.9916, 0.625, 0.9916, 0.625, 0.9319, 0.625, 0.01203, 0.625, 0.2386, 0.625, 0.25, 0.625, 0.0, 0.625, 0.2372, 0.625, 0.01351, 0.625, 0.0, 0.625, 0.25, 0.625, 0.01351, 0.625, 0.01203, 0.625, 0.0, 0.625, 0.0, 0.625, 0.2386, 0.625, 0.2372, 0.625, 0.25, 0.625, 0.25, 0.625, 0.01351, 0.625, 0.2372, 0.625, 0.2372, 0.625, 0.01351, 0.625, 0.01203, 0.625, 0.01351, 0.625, 0.01351, 0.625, 0.01203, 0.625, 0.2386, 0.625, 0.01203, 0.625, 0.01203, 0.625, 0.2386])
me_cube.materials.append(mat_material_002)
me_cube.use_remesh_preserve_volume = False
me_cube.use_remesh_preserve_attributes = False
me_cube.use_mirror_vertex_groups = False
me_cube.update()
me_cube_001 = bpy.data.meshes.new('Cube.001')
me_cube_001.from_pydata([(0.9331, -0.9735, 1.061), (0.9331, -0.601, 1.926), (0.9277, 0.923, 1.077), (0.9277, -0.8829, 1.077), (0.9277, 0.923, 1.911), (0.9277, -0.5238, 1.911), (0.555, -0.8308, 0.9798), (0.555, -0.4583, 1.845), (-0.4554, -0.8308, 0.9798), (-0.4554, -0.4583, 1.845), (-0.9331, -0.8308, 0.9798), (-0.9331, -0.4583, 1.845), (0.9331, -0.4583, 1.845), (0.9331, -0.8308, 0.9798), (-0.9317, -0.8702, 1.085), (-0.9317, 0.9145, 1.085), (-0.9317, -0.5183, 1.902), (-0.9317, 0.9145, 1.902)], [], [(3, 2, 4, 5), (6, 13, 12, 7), (8, 6, 7, 9), (10, 8, 9, 11), (0, 1, 12, 13), (15, 14, 16, 17)])
_uv = me_cube_001.uv_layers.new(name='UVMap')
_uv.uv.foreach_set('vector', [0.625, 0.7392, 0.625, 0.5102, 0.625, 0.5116, 0.625, 0.7378, 0.625, 0.8056, 0.625, 0.7584, 0.625, 0.7584, 0.625, 0.8056, 0.625, 0.9319, 0.625, 0.8056, 0.625, 0.8056, 0.625, 0.9319, 0.625, 0.9916, 0.625, 0.9319, 0.625, 0.9319, 0.625, 0.9916, 0.625, 0.7584, 0.625, 0.7584, 0.625, 0.7584, 0.625, 0.7584, 0.625, 0.2386, 0.625, 0.01203, 0.625, 0.01351, 0.625, 0.2372])
me_cube_001.materials.append(mat_material)
me_cube_001.use_remesh_preserve_volume = False
me_cube_001.use_remesh_preserve_attributes = False
me_cube_001.use_mirror_vertex_groups = False
me_cube_001.update()
me_cube_002 = bpy.data.meshes.new('Cube.002')
me_cube_002.from_pydata([(0.555, 2.166, 0.993), (1.0, 2.166, -1.0), (-1.0, 2.166, -1.0), (-1.0, 2.166, 0.3165), (1.0, 2.166, 0.3165), (-0.4554, 2.166, -1.0), (1.0, 2.166, 0.993), (-1.0, 2.166, 0.993), (-1.0, 2.166, 1.0), (1.0, 2.166, 1.0), (0.555, 2.166, -1.0), (-0.4554, 2.166, 0.993), (1.0, 2.166, 0.7411), (-1.0, 2.166, 0.7411), (-1.281, 2.253, 1.775), (-1.281, 2.253, 1.785), (-0.5836, 2.253, 1.775), (0.7115, 2.253, -1.024), (-0.5836, 2.253, -1.024), (-1.281, 2.253, 1.421), (-1.281, 2.253, 0.825), (1.282, 2.253, 1.421), (1.282, 2.253, 0.825), (0.7115, 2.253, 1.775), (1.282, 2.253, 1.775), (-1.281, 2.253, -1.024), (1.282, 2.253, -1.024), (1.282, 2.253, 1.785), (-1.281, 7.984, 1.775), (-1.281, 7.984, 1.785), (-0.5836, 7.984, 1.775), (0.7115, 7.984, -1.024), (-0.5836, 7.984, -1.024), (-1.281, 7.984, 1.421), (-1.281, 7.984, 0.825), (1.282, 7.984, 1.421), (1.282, 7.984, 0.825), (0.7115, 7.984, 1.775), (1.282, 7.984, 1.775), (-1.281, 7.984, -1.024), (1.282, 7.984, -1.024), (1.282, 7.984, 1.785), (-0.7739, 8.455, 1.524), (-0.7739, 8.455, 1.532), (-0.3485, 8.455, 1.524), (0.4409, 8.455, -0.562), (-0.3485, 8.455, -0.562), (-0.7739, 8.455, 1.261), (-0.7739, 8.455, 0.8162), (0.7885, 8.455, 1.261), (0.7885, 8.455, 0.8162), (0.4409, 8.455, 1.524), (0.7885, 8.455, 1.524), (-0.7739, 8.455, -0.562), (0.7885, 8.455, -0.562), (0.7885, 8.455, 1.532), (-1.281, 3.649, -1.024), (-0.5836, 3.649, -1.024), (-1.281, 3.649, 1.421), (-1.281, 3.649, 0.825), (1.282, 3.649, 1.785), (1.282, 3.649, 1.775), (1.282, 3.649, 0.825), (1.282, 3.649, 1.421), (0.7115, 3.649, 1.775), (-0.5836, 3.649, 1.775), (-1.281, 3.649, 1.785), (-1.281, 3.649, 1.775), (0.7115, 3.649, -1.024), (1.282, 3.649, -1.024), (-1.281, 5.318, -1.024), (-1.281, 5.318, 1.421), (1.282, 5.318, 1.785), (1.282, 5.318, 0.825), (-1.281, 5.318, 1.785), (-1.281, 5.318, 1.775), (0.7115, 5.318, -1.024), (-0.5836, 5.318, -1.024), (-1.281, 5.318, 0.825), (1.282, 5.318, 1.775), (1.282, 5.318, 1.421), (0.7115, 5.318, 1.775), (-0.5836, 5.318, 1.775), (1.282, 5.318, -1.024), (-1.281, 5.767, -1.024), (-1.281, 5.767, 1.421), (1.282, 5.767, 1.785), (1.282, 5.767, 0.825), (-1.281, 5.767, 1.785), (-1.281, 5.767, 1.775), (0.7115, 5.767, -1.024), (-0.5836, 5.767, -1.024), (-1.281, 5.767, 0.825), (1.282, 5.767, 1.775), (1.282, 5.767, 1.421), (0.7115, 5.767, 1.775), (-0.5836, 5.767, 1.775), (1.282, 5.767, -1.024), (-1.281, 7.458, -1.024), (-1.281, 7.458, 1.421), (1.282, 7.458, 1.785), (1.282, 7.458, 0.825), (-1.281, 7.458, 1.785), (-1.281, 7.458, 1.775), (0.7115, 7.458, -1.024), (-0.5836, 7.458, -1.024), (-1.281, 7.458, 0.825), (1.282, 7.458, 1.775), (1.282, 7.458, 1.421), (0.7115, 7.458, 1.775), (-0.5836, 7.458, 1.775), (1.282, 7.458, -1.024), (-1.0, 2.166, -0.6755), (1.0, 2.166, -0.6755), (-1.281, 2.253, -0.5684), (1.282, 2.253, -0.5684), (-1.281, 7.984, -0.5684), (1.282, 7.984, -0.5684), (-0.7739, 8.455, -0.2222), (0.7885, 8.455, -0.2222), (1.282, 3.649, -0.5684), (-1.281, 3.649, -0.5684), (1.282, 5.318, -0.5684), (-1.281, 5.318, -0.5684), (1.282, 5.767, -0.5684), (-1.281, 5.767, -0.5684), (1.282, 7.458, -0.5684), (-1.281, 7.458, -0.5684), (-0.5836, 3.812, -1.024), (-1.281, 3.812, 0.825), (1.282, 3.812, 1.775), (1.282, 3.812, 1.421), (0.7115, 3.812, 1.775), (-0.5836, 3.812, 1.775), (-1.281, 3.649, -1.012), (-0.185, 5.318, -1.012), (-1.281, 3.812, 1.421), (1.282, 3.812, 1.785), (1.282, 3.812, 0.825), (-1.281, 3.812, 1.785), (-1.281, 3.812, 1.775), (0.7115, 3.812, -1.024), (-1.281, 3.812, -0.5684), (1.282, 3.812, -0.5684), (-0.8829, 5.318, -0.5565), (-1.281, 5.163, 1.421), (1.282, 5.163, 1.785), (1.282, 5.163, 0.825), (-1.281, 5.163, 1.785), (-1.281, 5.163, 1.775), (0.7115, 5.163, -1.024), (-1.281, 5.163, -0.5684), (1.282, 5.163, -0.5684), (-0.5836, 5.163, -1.024), (-1.281, 5.163, 0.825), (1.282, 5.163, 1.775), (1.282, 5.163, 1.421), (0.7115, 5.163, 1.775), (-0.5836, 5.163, 1.775), (-1.281, 3.649, -0.5565), (-0.5836, 5.909, -1.024), (-1.281, 5.909, 0.825), (1.282, 5.909, 1.775), (1.282, 5.909, 1.421), (0.7115, 5.909, 1.775), (-0.5836, 5.909, 1.775), (-0.5836, 3.649, -1.012), (-0.8829, 5.318, -1.012), (-1.281, 5.909, 1.421), (1.282, 5.909, 1.785), (1.282, 5.909, 0.825), (-1.281, 5.909, 1.785), (-1.281, 5.909, 1.775), (0.7115, 5.909, -1.024), (-1.281, 5.909, -0.5684), (1.282, 5.909, -0.5684), (-0.8829, 5.163, -1.012), (-1.281, 7.315, 1.421), (1.282, 7.315, 1.785), (1.282, 7.315, 0.825), (-1.281, 7.315, 1.785), (-1.281, 7.315, 1.775), (0.7115, 7.315, -1.024), (-1.281, 7.315, -0.5684), (1.282, 7.315, -0.5684), (-0.5836, 7.315, -1.024), (-1.281, 7.315, 0.825), (1.282, 7.315, 1.775), (1.282, 7.315, 1.421), (0.7115, 7.315, 1.775), (-0.5836, 7.315, 1.775), (-0.5836, 3.812, -1.012), (1.282, 3.649, -0.294), (1.282, 5.318, -0.294), (1.282, 5.767, -0.294), (1.282, 7.458, -0.294), (-1.0, 2.166, -0.4801), (1.0, 2.166, -0.4801), (-1.281, 2.253, -0.294), (1.282, 2.253, -0.294), (-1.281, 7.984, -0.294), (1.282, 7.984, -0.294), (-0.7739, 8.455, -0.01773), (0.7885, 8.455, -0.01773), (-1.281, 3.649, -0.294), (-1.281, 5.318, -0.294), (-1.281, 5.767, -0.294), (-1.281, 7.458, -0.294), (1.282, 3.812, -0.294), (-1.281, 3.812, -0.294), (1.282, 5.163, -0.294), (-1.281, 5.163, -0.294), (1.282, 5.909, -0.294), (-1.281, 5.909, -0.294), (1.282, 7.315, -0.294), (-1.281, 7.315, -0.294), (-0.8829, 3.649, -1.012), (0.969, 3.649, -1.024), (0.3987, 3.649, -1.024), (0.3987, 5.163, -1.024), (0.3987, 5.318, -1.024), (0.969, 5.318, -1.024), (-0.8829, 3.649, -0.5565), (0.969, 5.767, -1.024), (0.3987, 5.767, -1.024), (0.3987, 7.315, -1.024), (0.3987, 7.458, -1.024), (0.969, 7.458, -1.024), (0.969, 3.649, -0.5684), (0.969, 5.318, -0.5684), (0.969, 5.767, -0.5684), (0.969, 7.458, -0.5684), (0.969, 7.315, -0.5684), (0.969, 5.163, -0.5684), (-0.185, 3.649, -1.012), (0.3987, 3.812, -1.024), (0.969, 3.812, -0.5684), (-0.185, 3.812, -1.012), (0.3987, 5.909, -1.024), (0.969, 5.909, -0.5684), (0.969, 3.812, -0.294), (0.969, 5.163, -0.294), (0.969, 5.909, -0.294), (0.969, 7.315, -0.294), (-1.281, 5.318, -1.012), (-1.281, 5.318, -0.5565), (-0.5836, 5.318, -1.012), (-0.5836, 5.909, -1.012), (-0.5836, 5.767, -1.012), (-1.281, 5.767, -0.5565), (-1.281, 5.767, -1.012), (-1.281, 7.458, -1.012), (-1.281, 7.458, -0.5565), (-0.5836, 7.458, -1.012), (-1.281, 7.315, -0.5565), (-1.281, 5.163, -0.5565), (-0.5836, 5.163, -1.012), (-1.281, 3.812, -0.5565), (-1.281, 3.812, -0.2821), (-1.281, 5.163, -0.2821), (-0.5836, 7.315, -1.012), (-1.281, 5.909, -0.5565), (-1.281, 5.909, -0.2821), (-1.281, 7.315, -0.2821), (0.969, 3.812, -1.012), (0.969, 3.649, -1.012), (0.3987, 3.649, -1.012), (0.3987, 5.163, -1.012), (0.3987, 5.318, -1.012), (0.969, 5.318, -1.012), (0.969, 5.909, -1.012), (0.969, 5.767, -1.012), (0.3987, 5.767, -1.012), (0.3987, 7.315, -1.012), (0.3987, 7.458, -1.012), (0.969, 7.458, -1.012), (0.969, 3.649, -0.5565), (0.969, 5.318, -0.5565), (0.969, 5.767, -0.5565), (0.969, 7.458, -0.5565), (0.969, 7.315, -0.5565), (0.969, 5.163, -0.5565), (0.969, 5.163, -1.012), (0.3987, 3.812, -1.012), (0.969, 3.812, -0.5565), (0.969, 7.315, -1.012), (0.3987, 5.909, -1.012), (0.969, 5.909, -0.5565), (0.969, 3.812, -0.2821), (0.969, 5.163, -0.2821), (0.969, 5.909, -0.2821), (0.969, 7.315, -0.2821), (-0.185, 5.909, -1.012), (-0.185, 5.767, -1.012), (-0.8829, 5.767, -0.5565), (-0.8829, 5.767, -1.012), (-0.8829, 7.315, -1.012), (-0.8829, 7.458, -1.012), (-0.8829, 7.458, -0.5565), (-0.185, 7.458, -1.012), (-0.8829, 7.315, -0.5565), (-0.8829, 5.163, -0.5565), (-0.185, 5.163, -1.012), (-0.8829, 3.812, -1.012), (-0.8829, 3.812, -0.5565), (-0.8829, 3.812, -0.2821), (-0.8829, 5.163, -0.2821), (-0.185, 7.315, -1.012), (-0.8829, 5.909, -1.012), (-0.8829, 5.909, -0.5565), (-0.8829, 5.909, -0.2821), (-0.8829, 7.315, -0.2821)], [], [(10, 5, 18, 17), (105, 98, 39, 32), (11, 0, 23, 16), (13, 8, 15, 19), (3, 13, 19, 20), (1, 10, 17, 26), (8, 7, 14, 15), (113, 1, 26, 115), (12, 4, 22, 21), (5, 2, 25, 18), (0, 6, 24, 23), (6, 9, 27, 24), (196, 3, 20, 198), (7, 11, 16, 14), (9, 12, 21, 27), (35, 36, 50, 49), (106, 99, 33, 34), (107, 100, 41, 38), (108, 101, 36, 35), (100, 108, 35, 41), (109, 107, 38, 37), (110, 109, 37, 30), (207, 106, 34, 200), (99, 102, 29, 33), (102, 103, 28, 29), (111, 104, 31, 40), (103, 110, 30, 28), (126, 111, 40, 117), (104, 105, 32, 31), (118, 119, 54, 45, 46, 53), (41, 35, 49, 55), (37, 38, 52, 51), (30, 37, 51, 44), (200, 34, 48, 202), (33, 29, 43, 47), (29, 28, 42, 43), (40, 31, 45, 54), (28, 30, 44, 42), (117, 40, 54, 119), (31, 32, 46, 45), (32, 39, 53, 46), (34, 33, 47, 48), (38, 41, 55, 52), (17, 18, 57, 68), (115, 26, 69, 120), (14, 16, 65, 67), (26, 17, 68, 69), (15, 14, 67, 66), (19, 15, 66, 58), (198, 20, 59, 204), (16, 23, 64, 65), (23, 24, 61, 64), (27, 21, 63, 60), (21, 22, 62, 63), (24, 27, 60, 61), (20, 19, 58, 59), (18, 25, 56, 57), (150, 153, 77, 76), (150, 76, 220, 219), (149, 158, 82, 75), (212, 175, 239, 242), (148, 149, 75, 74), (145, 148, 74, 71), (211, 154, 78, 205), (158, 157, 81, 82), (157, 155, 79, 81), (146, 156, 80, 72), (156, 147, 73, 80), (155, 146, 72, 79), (154, 145, 71, 78), (153, 128, 191, 256), (76, 77, 91, 90), (122, 83, 97, 124), (75, 82, 96, 89), (83, 76, 90, 97), (74, 75, 89, 88), (71, 74, 88, 85), (205, 78, 92, 206), (82, 81, 95, 96), (81, 79, 93, 95), (72, 80, 94, 86), (80, 73, 87, 94), (79, 72, 86, 93), (78, 71, 85, 92), (77, 70, 84, 91), (182, 185, 105, 104), (175, 124, 230, 239), (181, 190, 110, 103), (124, 97, 223, 230), (180, 181, 103, 102), (177, 180, 102, 99), (215, 186, 106, 207), (190, 189, 109, 110), (189, 187, 107, 109), (178, 188, 108, 100), (188, 179, 101, 108), (187, 178, 100, 107), (186, 177, 99, 106), (224, 238, 286, 272), (160, 91, 248, 247), (214, 184, 126, 195), (70, 123, 125, 84), (193, 122, 124, 194), (243, 242, 290, 291), (210, 152, 122, 193), (25, 114, 121, 56), (199, 115, 120, 192), (201, 117, 119, 203), (39, 116, 118, 53), (202, 203, 119, 118), (195, 126, 117, 201), (98, 127, 116, 39), (2, 112, 114, 25), (197, 113, 115, 199), (192, 120, 143, 208), (84, 125, 249, 250), (227, 231, 279, 275), (59, 58, 136, 129), (61, 60, 137, 130), (63, 62, 138, 131), (60, 63, 131, 137), (64, 61, 130, 132), (65, 64, 132, 133), (204, 59, 129, 209), (58, 66, 139, 136), (66, 67, 140, 139), (69, 68, 218, 217), (67, 65, 133, 140), (152, 210, 241, 233), (68, 57, 128, 141), (90, 173, 238, 224), (232, 243, 291, 280), (142, 209, 258, 257), (129, 136, 145, 154), (130, 137, 146, 155), (131, 138, 147, 156), (137, 131, 156, 146), (132, 130, 155, 157), (133, 132, 157, 158), (209, 129, 154, 211), (136, 139, 148, 145), (139, 140, 149, 148), (214, 212, 242, 243), (140, 133, 158, 149), (83, 122, 229, 221), (141, 128, 153, 150), (194, 124, 175, 212), (230, 223, 271, 278), (123, 70, 244, 245), (92, 85, 168, 161), (93, 86, 169, 162), (94, 87, 170, 163), (86, 94, 163, 169), (95, 93, 162, 164), (96, 95, 164, 165), (206, 92, 161, 213), (85, 88, 171, 168), (88, 89, 172, 171), (182, 104, 226, 225), (89, 96, 165, 172), (126, 184, 232, 231), (90, 91, 160, 173), (76, 83, 221, 220), (105, 185, 260, 253), (213, 215, 263, 262), (161, 168, 177, 186), (162, 169, 178, 187), (163, 170, 179, 188), (169, 163, 188, 178), (164, 162, 187, 189), (165, 164, 189, 190), (213, 161, 186, 215), (168, 171, 180, 177), (171, 172, 181, 180), (208, 143, 236, 240), (172, 165, 190, 181), (141, 150, 219, 235), (173, 160, 185, 182), (125, 174, 261, 249), (170, 212, 214, 179), (125, 206, 213, 174), (87, 194, 212, 170), (242, 239, 287, 290), (138, 208, 210, 147), (121, 204, 209, 142), (62, 192, 208, 138), (4, 197, 199, 22), (101, 195, 201, 36), (55, 49, 50, 203, 202, 48, 47, 43, 42, 44, 51, 52), (36, 201, 203, 50), (22, 199, 192, 62), (147, 210, 193, 73), (73, 193, 194, 87), (179, 214, 195, 101), (183, 215, 207, 127), (123, 205, 206, 125), (151, 211, 205, 123), (114, 198, 204, 121), (116, 200, 202, 118), (127, 207, 200, 116), (112, 196, 198, 114), (221, 229, 277, 269), (185, 160, 247, 260), (56, 121, 159, 134), (233, 241, 289, 281), (228, 217, 265, 276), (240, 236, 284, 288), (174, 213, 262, 261), (226, 227, 275, 274), (151, 123, 245, 255), (225, 226, 274, 273), (98, 105, 253, 251), (235, 219, 267, 283), (223, 224, 272, 271), (91, 84, 250, 248), (68, 141, 235, 218), (173, 182, 225, 238), (104, 111, 227, 226), (122, 152, 233, 229), (111, 126, 231, 227), (210, 208, 240, 241), (184, 214, 243, 232), (97, 90, 224, 223), (143, 120, 228, 236), (120, 69, 217, 228), (263, 254, 300, 311), (246, 256, 302, 135), (250, 249, 294, 295), (256, 191, 237, 302), (247, 248, 293, 292), (249, 261, 309, 294), (255, 245, 144, 301), (244, 246, 135, 167), (254, 252, 298, 300), (253, 260, 307, 299), (257, 258, 305, 304), (245, 244, 167, 144), (260, 247, 292, 307), (251, 253, 299, 297), (281, 282, 269, 277), (282, 267, 268, 269), (280, 285, 275, 279), (285, 273, 274, 275), (265, 266, 283, 264), (276, 265, 264, 284), (288, 284, 281, 289), (264, 283, 267, 282), (284, 264, 282, 281), (271, 272, 286, 270), (278, 271, 270, 287), (290, 287, 280, 291), (270, 286, 273, 285), (287, 270, 285, 280), (231, 232, 280, 279), (241, 240, 288, 289), (215, 183, 254, 263), (127, 98, 251, 252), (121, 142, 257, 159), (239, 230, 278, 287), (77, 153, 256, 246), (229, 233, 281, 277), (209, 211, 259, 258), (217, 218, 266, 265), (218, 235, 283, 266), (211, 151, 255, 259), (219, 220, 268, 267), (238, 225, 273, 286), (57, 56, 134, 166), (236, 228, 276, 284), (183, 127, 252, 254), (220, 221, 269, 268), (128, 57, 166, 191), (70, 77, 246, 244), (302, 176, 167, 135), (307, 296, 297, 299), (296, 300, 298, 297), (176, 301, 144, 167), (216, 222, 304, 303), (234, 216, 303, 237), (303, 304, 301, 176), (237, 303, 176, 302), (295, 294, 309, 308), (293, 295, 308, 292), (308, 309, 300, 296), (292, 308, 296, 307), (309, 310, 311, 300), (304, 305, 306, 301), (191, 166, 234, 237), (248, 250, 295, 293), (262, 263, 311, 310), (134, 159, 222, 216), (159, 257, 304, 222), (261, 262, 310, 309), (258, 259, 306, 305), (166, 134, 216, 234), (252, 251, 297, 298), (259, 255, 301, 306)])
_uv = me_cube_002.uv_layers.new(name='UVMap')
_uv.uv.foreach_set('vector', [0.3194, 0.5, 0.1931, 0.5, 0.1931, 0.5, 0.3194, 0.5, 0.1931, 0.5, 0.125, 0.5, 0.125, 0.5, 0.1931, 0.5, 0.8069, 0.5, 0.6806, 0.5, 0.6806, 0.5, 0.8069, 0.5, 0.5926, 0.25, 0.625, 0.25, 0.625, 0.25, 0.5926, 0.25, 0.5396, 0.25, 0.5926, 0.25, 0.5926, 0.25, 0.5396, 0.25, 0.375, 0.5, 0.3194, 0.5, 0.3194, 0.5, 0.375, 0.5, 0.625, 0.25, 0.625, 0.25, 0.625, 0.25, 0.625, 0.25, 0.4156, 0.5, 0.375, 0.5, 0.375, 0.5, 0.4156, 0.5, 0.5926, 0.5, 0.5396, 0.5, 0.5396, 0.5, 0.5926, 0.5, 0.1931, 0.5, 0.125, 0.5, 0.125, 0.5, 0.1931, 0.5, 0.6806, 0.5, 0.625, 0.5, 0.625, 0.5, 0.6806, 0.5, 0.625, 0.5, 0.625, 0.5, 0.625, 0.5, 0.625, 0.5, 0.44, 0.25, 0.5396, 0.25, 0.5396, 0.25, 0.44, 0.25, 0.875, 0.5, 0.8069, 0.5, 0.8069, 0.5, 0.875, 0.5, 0.625, 0.5, 0.5926, 0.5, 0.5926, 0.5, 0.625, 0.5, 0.5926, 0.5, 0.5396, 0.5, 0.5396, 0.5, 0.5926, 0.5, 0.5396, 0.25, 0.5926, 0.25, 0.5926, 0.25, 0.5396, 0.25, 0.625, 0.5, 0.625, 0.5, 0.625, 0.5, 0.625, 0.5, 0.5926, 0.5, 0.5396, 0.5, 0.5396, 0.5, 0.5926, 0.5, 0.625, 0.5, 0.5926, 0.5, 0.5926, 0.5, 0.625, 0.5, 0.6806, 0.5, 0.625, 0.5, 0.625, 0.5, 0.6806, 0.5, 0.8069, 0.5, 0.6806, 0.5, 0.6806, 0.5, 0.8069, 0.5, 0.44, 0.25, 0.5396, 0.25, 0.5396, 0.25, 0.44, 0.25, 0.5926, 0.25, 0.625, 0.25, 0.625, 0.25, 0.5926, 0.25, 0.625, 0.25, 0.625, 0.25, 0.625, 0.25, 0.625, 0.25, 0.375, 0.5, 0.3194, 0.5, 0.3194, 0.5, 0.375, 0.5, 0.875, 0.5, 0.8069, 0.5, 0.8069, 0.5, 0.875, 0.5, 0.4156, 0.5, 0.375, 0.5, 0.375, 0.5, 0.4156, 0.5, 0.3194, 0.5, 0.1931, 0.5, 0.1931, 0.5, 0.3194, 0.5, 0.4156, 0.25, 0.4156, 0.5, 0.375, 0.5, 0.375, 0.4444, 0.375, 0.3181, 0.375, 0.25, 0.625, 0.5, 0.5926, 0.5, 0.5926, 0.5, 0.625, 0.5, 0.6806, 0.5, 0.625, 0.5, 0.625, 0.5, 0.6806, 0.5, 0.8069, 0.5, 0.6806, 0.5, 0.6806, 0.5, 0.8069, 0.5, 0.44, 0.25, 0.5396, 0.25, 0.5396, 0.25, 0.44, 0.25, 0.5926, 0.25, 0.625, 0.25, 0.625, 0.25, 0.5926, 0.25, 0.625, 0.25, 0.625, 0.25, 0.625, 0.25, 0.625, 0.25, 0.375, 0.5, 0.3194, 0.5, 0.3194, 0.5, 0.375, 0.5, 0.875, 0.5, 0.8069, 0.5, 0.8069, 0.5, 0.875, 0.5, 0.4156, 0.5, 0.375, 0.5, 0.375, 0.5, 0.4156, 0.5, 0.3194, 0.5, 0.1931, 0.5, 0.1931, 0.5, 0.3194, 0.5, 0.1931, 0.5, 0.125, 0.5, 0.125, 0.5, 0.1931, 0.5, 0.5396, 0.25, 0.5926, 0.25, 0.5926, 0.25, 0.5396, 0.25, 0.625, 0.5, 0.625, 0.5, 0.625, 0.5, 0.625, 0.5, 0.3194, 0.5, 0.1931, 0.5, 0.1931, 0.5, 0.3194, 0.5, 0.4156, 0.5, 0.375, 0.5, 0.375, 0.5, 0.4156, 0.5, 0.875, 0.5, 0.8069, 0.5, 0.8069, 0.5, 0.875, 0.5, 0.375, 0.5, 0.3194, 0.5, 0.3194, 0.5, 0.375, 0.5, 0.625, 0.25, 0.625, 0.25, 0.625, 0.25, 0.625, 0.25, 0.5926, 0.25, 0.625, 0.25, 0.625, 0.25, 0.5926, 0.25, 0.44, 0.25, 0.5396, 0.25, 0.5396, 0.25, 0.44, 0.25, 0.8069, 0.5, 0.6806, 0.5, 0.6806, 0.5, 0.8069, 0.5, 0.6806, 0.5, 0.625, 0.5, 0.625, 0.5, 0.6806, 0.5, 0.625, 0.5, 0.5926, 0.5, 0.5926, 0.5, 0.625, 0.5, 0.5926, 0.5, 0.5396, 0.5, 0.5396, 0.5, 0.5926, 0.5, 0.625, 0.5, 0.625, 0.5, 0.625, 0.5, 0.625, 0.5, 0.5396, 0.25, 0.5926, 0.25, 0.5926, 0.25, 0.5396, 0.25, 0.1931, 0.5, 0.125, 0.5, 0.125, 0.5, 0.1931, 0.5, 0.3194, 0.5, 0.1931, 0.5, 0.1931, 0.5, 0.3194, 0.5, 0.3194, 0.5, 0.3194, 0.5, 0.3194, 0.5, 0.3194, 0.5, 0.875, 0.5, 0.8069, 0.5, 0.8069, 0.5, 0.875, 0.5, 0.44, 0.5, 0.4156, 0.5, 0.4156, 0.5, 0.44, 0.5, 0.625, 0.25, 0.625, 0.25, 0.625, 0.25, 0.625, 0.25, 0.5926, 0.25, 0.625, 0.25, 0.625, 0.25, 0.5926, 0.25, 0.44, 0.25, 0.5396, 0.25, 0.5396, 0.25, 0.44, 0.25, 0.8069, 0.5, 0.6806, 0.5, 0.6806, 0.5, 0.8069, 0.5, 0.6806, 0.5, 0.625, 0.5, 0.625, 0.5, 0.6806, 0.5, 0.625, 0.5, 0.5926, 0.5, 0.5926, 0.5, 0.625, 0.5, 0.5926, 0.5, 0.5396, 0.5, 0.5396, 0.5, 0.5926, 0.5, 0.625, 0.5, 0.625, 0.5, 0.625, 0.5, 0.625, 0.5, 0.5396, 0.25, 0.5926, 0.25, 0.5926, 0.25, 0.5396, 0.25, 0.1931, 0.5, 0.1931, 0.5, 0.1931, 0.5, 0.1931, 0.5, 0.3194, 0.5, 0.1931, 0.5, 0.1931, 0.5, 0.3194, 0.5, 0.4156, 0.5, 0.375, 0.5, 0.375, 0.5, 0.4156, 0.5, 0.875, 0.5, 0.8069, 0.5, 0.8069, 0.5, 0.875, 0.5, 0.375, 0.5, 0.3194, 0.5, 0.3194, 0.5, 0.375, 0.5, 0.625, 0.25, 0.625, 0.25, 0.625, 0.25, 0.625, 0.25, 0.5926, 0.25, 0.625, 0.25, 0.625, 0.25, 0.5926, 0.25, 0.44, 0.25, 0.5396, 0.25, 0.5396, 0.25, 0.44, 0.25, 0.8069, 0.5, 0.6806, 0.5, 0.6806, 0.5, 0.8069, 0.5, 0.6806, 0.5, 0.625, 0.5, 0.625, 0.5, 0.6806, 0.5, 0.625, 0.5, 0.5926, 0.5, 0.5926, 0.5, 0.625, 0.5, 0.5926, 0.5, 0.5396, 0.5, 0.5396, 0.5, 0.5926, 0.5, 0.625, 0.5, 0.625, 0.5, 0.625, 0.5, 0.625, 0.5, 0.5396, 0.25, 0.5926, 0.25, 0.5926, 0.25, 0.5396, 0.25, 0.1931, 0.5, 0.125, 0.5, 0.125, 0.5, 0.1931, 0.5, 0.3194, 0.5, 0.1931, 0.5, 0.1931, 0.5, 0.3194, 0.5, 0.4156, 0.5, 0.4156, 0.5, 0.4156, 0.5, 0.4156, 0.5, 0.875, 0.5, 0.8069, 0.5, 0.8069, 0.5, 0.875, 0.5, 0.4156, 0.5, 0.375, 0.5, 0.375, 0.5, 0.4156, 0.5, 0.625, 0.25, 0.625, 0.25, 0.625, 0.25, 0.625, 0.25, 0.5926, 0.25, 0.625, 0.25, 0.625, 0.25, 0.5926, 0.25, 0.44, 0.25, 0.5396, 0.25, 0.5396, 0.25, 0.44, 0.25, 0.8069, 0.5, 0.6806, 0.5, 0.6806, 0.5, 0.8069, 0.5, 0.6806, 0.5, 0.625, 0.5, 0.625, 0.5, 0.6806, 0.5, 0.625, 0.5, 0.5926, 0.5, 0.5926, 0.5, 0.625, 0.5, 0.5926, 0.5, 0.5396, 0.5, 0.5396, 0.5, 0.5926, 0.5, 0.625, 0.5, 0.625, 0.5, 0.625, 0.5, 0.625, 0.5, 0.5396, 0.25, 0.5926, 0.25, 0.5926, 0.25, 0.5396, 0.25, 0.3194, 0.5, 0.3194, 0.5, 0.3194, 0.5, 0.3194, 0.5, 0.1931, 0.5, 0.1931, 0.5, 0.1931, 0.5, 0.1931, 0.5, 0.44, 0.5, 0.4156, 0.5, 0.4156, 0.5, 0.44, 0.5, 0.375, 0.25, 0.4156, 0.25, 0.4156, 0.25, 0.375, 0.25, 0.44, 0.5, 0.4156, 0.5, 0.4156, 0.5, 0.44, 0.5, 0.44, 0.5, 0.44, 0.5, 0.44, 0.5, 0.44, 0.5, 0.44, 0.5, 0.4156, 0.5, 0.4156, 0.5, 0.44, 0.5, 0.375, 0.25, 0.4156, 0.25, 0.4156, 0.25, 0.375, 0.25, 0.44, 0.5, 0.4156, 0.5, 0.4156, 0.5, 0.44, 0.5, 0.44, 0.5, 0.4156, 0.5, 0.4156, 0.5, 0.44, 0.5, 0.375, 0.25, 0.4156, 0.25, 0.4156, 0.25, 0.375, 0.25, 0.44, 0.25, 0.44, 0.5, 0.4156, 0.5, 0.4156, 0.25, 0.44, 0.5, 0.4156, 0.5, 0.4156, 0.5, 0.44, 0.5, 0.375, 0.25, 0.4156, 0.25, 0.4156, 0.25, 0.375, 0.25, 0.375, 0.25, 0.4156, 0.25, 0.4156, 0.25, 0.375, 0.25, 0.44, 0.5, 0.4156, 0.5, 0.4156, 0.5, 0.44, 0.5, 0.44, 0.5, 0.4156, 0.5, 0.4156, 0.5, 0.44, 0.5, 0.375, 0.25, 0.4156, 0.25, 0.4156, 0.25, 0.375, 0.25, 0.375, 0.5, 0.4156, 0.5, 0.4156, 0.5, 0.375, 0.5, 0.5396, 0.25, 0.5926, 0.25, 0.5926, 0.25, 0.5396, 0.25, 0.625, 0.5, 0.625, 0.5, 0.625, 0.5, 0.625, 0.5, 0.5926, 0.5, 0.5396, 0.5, 0.5396, 0.5, 0.5926, 0.5, 0.625, 0.5, 0.5926, 0.5, 0.5926, 0.5, 0.625, 0.5, 0.6806, 0.5, 0.625, 0.5, 0.625, 0.5, 0.6806, 0.5, 0.8069, 0.5, 0.6806, 0.5, 0.6806, 0.5, 0.8069, 0.5, 0.44, 0.25, 0.5396, 0.25, 0.5396, 0.25, 0.44, 0.25, 0.5926, 0.25, 0.625, 0.25, 0.625, 0.25, 0.5926, 0.25, 0.625, 0.25, 0.625, 0.25, 0.625, 0.25, 0.625, 0.25, 0.375, 0.5, 0.3194, 0.5, 0.3194, 0.5, 0.375, 0.5, 0.875, 0.5, 0.8069, 0.5, 0.8069, 0.5, 0.875, 0.5, 0.4156, 0.5, 0.44, 0.5, 0.44, 0.5, 0.4156, 0.5, 0.3194, 0.5, 0.1931, 0.5, 0.1931, 0.5, 0.3194, 0.5, 0.3194, 0.5, 0.3194, 0.5, 0.3194, 0.5, 0.3194, 0.5, 0.4156, 0.5, 0.44, 0.5, 0.44, 0.5, 0.4156, 0.5, 0.4156, 0.25, 0.44, 0.25, 0.44, 0.25, 0.4156, 0.25, 0.5396, 0.25, 0.5926, 0.25, 0.5926, 0.25, 0.5396, 0.25, 0.625, 0.5, 0.625, 0.5, 0.625, 0.5, 0.625, 0.5, 0.5926, 0.5, 0.5396, 0.5, 0.5396, 0.5, 0.5926, 0.5, 0.625, 0.5, 0.5926, 0.5, 0.5926, 0.5, 0.625, 0.5, 0.6806, 0.5, 0.625, 0.5, 0.625, 0.5, 0.6806, 0.5, 0.8069, 0.5, 0.6806, 0.5, 0.6806, 0.5, 0.8069, 0.5, 0.44, 0.25, 0.5396, 0.25, 0.5396, 0.25, 0.44, 0.25, 0.5926, 0.25, 0.625, 0.25, 0.625, 0.25, 0.5926, 0.25, 0.625, 0.25, 0.625, 0.25, 0.625, 0.25, 0.625, 0.25, 0.44, 0.5, 0.44, 0.5, 0.44, 0.5, 0.44, 0.5, 0.875, 0.5, 0.8069, 0.5, 0.8069, 0.5, 0.875, 0.5, 0.375, 0.5, 0.4156, 0.5, 0.4156, 0.5, 0.375, 0.5, 0.3194, 0.5, 0.1931, 0.5, 0.1931, 0.5, 0.3194, 0.5, 0.44, 0.5, 0.4156, 0.5, 0.4156, 0.5, 0.44, 0.5, 0.4156, 0.5, 0.375, 0.5, 0.375, 0.5, 0.4156, 0.5, 0.4156, 0.25, 0.375, 0.25, 0.375, 0.25, 0.4156, 0.25, 0.5396, 0.25, 0.5926, 0.25, 0.5926, 0.25, 0.5396, 0.25, 0.625, 0.5, 0.625, 0.5, 0.625, 0.5, 0.625, 0.5, 0.5926, 0.5, 0.5396, 0.5, 0.5396, 0.5, 0.5926, 0.5, 0.625, 0.5, 0.5926, 0.5, 0.5926, 0.5, 0.625, 0.5, 0.6806, 0.5, 0.625, 0.5, 0.625, 0.5, 0.6806, 0.5, 0.8069, 0.5, 0.6806, 0.5, 0.6806, 0.5, 0.8069, 0.5, 0.44, 0.25, 0.5396, 0.25, 0.5396, 0.25, 0.44, 0.25, 0.5926, 0.25, 0.625, 0.25, 0.625, 0.25, 0.5926, 0.25, 0.625, 0.25, 0.625, 0.25, 0.625, 0.25, 0.625, 0.25, 0.3194, 0.5, 0.3194, 0.5, 0.3194, 0.5, 0.3194, 0.5, 0.875, 0.5, 0.8069, 0.5, 0.8069, 0.5, 0.875, 0.5, 0.4156, 0.5, 0.4156, 0.5, 0.4156, 0.5, 0.4156, 0.5, 0.3194, 0.5, 0.1931, 0.5, 0.1931, 0.5, 0.3194, 0.5, 0.3194, 0.5, 0.375, 0.5, 0.375, 0.5, 0.3194, 0.5, 0.1931, 0.5, 0.1931, 0.5, 0.1931, 0.5, 0.1931, 0.5, 0.44, 0.25, 0.44, 0.25, 0.44, 0.25, 0.44, 0.25, 0.5396, 0.25, 0.5926, 0.25, 0.5926, 0.25, 0.5396, 0.25, 0.625, 0.5, 0.625, 0.5, 0.625, 0.5, 0.625, 0.5, 0.5926, 0.5, 0.5396, 0.5, 0.5396, 0.5, 0.5926, 0.5, 0.625, 0.5, 0.5926, 0.5, 0.5926, 0.5, 0.625, 0.5, 0.6806, 0.5, 0.625, 0.5, 0.625, 0.5, 0.6806, 0.5, 0.8069, 0.5, 0.6806, 0.5, 0.6806, 0.5, 0.8069, 0.5, 0.44, 0.25, 0.5396, 0.25, 0.5396, 0.25, 0.44, 0.25, 0.5926, 0.25, 0.625, 0.25, 0.625, 0.25, 0.5926, 0.25, 0.625, 0.25, 0.625, 0.25, 0.625, 0.25, 0.625, 0.25, 0.44, 0.5, 0.4156, 0.5, 0.4156, 0.5, 0.44, 0.5, 0.875, 0.5, 0.8069, 0.5, 0.8069, 0.5, 0.875, 0.5, 0.3194, 0.5, 0.3194, 0.5, 0.3194, 0.5, 0.3194, 0.5, 0.3194, 0.5, 0.1931, 0.5, 0.1931, 0.5, 0.3194, 0.5, 0.4156, 0.25, 0.4156, 0.25, 0.4156, 0.25, 0.4156, 0.25, 0.5396, 0.5, 0.44, 0.5, 0.44, 0.5, 0.5396, 0.5, 0.4156, 0.25, 0.44, 0.25, 0.44, 0.25, 0.4156, 0.25, 0.5396, 0.5, 0.44, 0.5, 0.44, 0.5, 0.5396, 0.5, 0.44, 0.5, 0.4156, 0.5, 0.4156, 0.5, 0.44, 0.5, 0.5396, 0.5, 0.44, 0.5, 0.44, 0.5, 0.5396, 0.5, 0.4156, 0.25, 0.44, 0.25, 0.44, 0.25, 0.4156, 0.25, 0.5396, 0.5, 0.44, 0.5, 0.44, 0.5, 0.5396, 0.5, 0.5396, 0.5, 0.44, 0.5, 0.44, 0.5, 0.5396, 0.5, 0.5396, 0.5, 0.44, 0.5, 0.44, 0.5, 0.5396, 0.5, 0.625, 0.5, 0.5926, 0.5, 0.5396, 0.5, 0.44, 0.5, 0.44, 0.25, 0.5396, 0.25, 0.5926, 0.25, 0.625, 0.25, 0.625, 0.25, 0.625, 0.3181, 0.625, 0.4444, 0.625, 0.5, 0.5396, 0.5, 0.44, 0.5, 0.44, 0.5, 0.5396, 0.5, 0.5396, 0.5, 0.44, 0.5, 0.44, 0.5, 0.5396, 0.5, 0.5396, 0.5, 0.44, 0.5, 0.44, 0.5, 0.5396, 0.5, 0.5396, 0.5, 0.44, 0.5, 0.44, 0.5, 0.5396, 0.5, 0.5396, 0.5, 0.44, 0.5, 0.44, 0.5, 0.5396, 0.5, 0.4156, 0.25, 0.44, 0.25, 0.44, 0.25, 0.4156, 0.25, 0.4156, 0.25, 0.44, 0.25, 0.44, 0.25, 0.4156, 0.25, 0.4156, 0.25, 0.44, 0.25, 0.44, 0.25, 0.4156, 0.25, 0.4156, 0.25, 0.44, 0.25, 0.44, 0.25, 0.4156, 0.25, 0.4156, 0.25, 0.44, 0.25, 0.44, 0.25, 0.4156, 0.25, 0.4156, 0.25, 0.44, 0.25, 0.44, 0.25, 0.4156, 0.25, 0.4156, 0.25, 0.44, 0.25, 0.44, 0.25, 0.4156, 0.25, 0.375, 0.5, 0.4156, 0.5, 0.4156, 0.5, 0.375, 0.5, 0.1931, 0.5, 0.1931, 0.5, 0.1931, 0.5, 0.1931, 0.5, 0.375, 0.25, 0.4156, 0.25, 0.4156, 0.25, 0.375, 0.25, 0.4156, 0.5, 0.44, 0.5, 0.44, 0.5, 0.4156, 0.5, 0.4156, 0.5, 0.375, 0.5, 0.375, 0.5, 0.4156, 0.5, 0.44, 0.5, 0.4156, 0.5, 0.4156, 0.5, 0.44, 0.5, 0.4156, 0.25, 0.44, 0.25, 0.44, 0.25, 0.4156, 0.25, 0.3194, 0.5, 0.375, 0.5, 0.375, 0.5, 0.3194, 0.5, 0.4156, 0.25, 0.4156, 0.25, 0.4156, 0.25, 0.4156, 0.25, 0.3194, 0.5, 0.3194, 0.5, 0.3194, 0.5, 0.3194, 0.5, 0.125, 0.5, 0.1931, 0.5, 0.1931, 0.5, 0.125, 0.5, 0.3194, 0.5, 0.3194, 0.5, 0.3194, 0.5, 0.3194, 0.5, 0.375, 0.5, 0.3194, 0.5, 0.3194, 0.5, 0.375, 0.5, 0.1931, 0.5, 0.125, 0.5, 0.125, 0.5, 0.1931, 0.5, 0.3194, 0.5, 0.3194, 0.5, 0.3194, 0.5, 0.3194, 0.5, 0.3194, 0.5, 0.3194, 0.5, 0.3194, 0.5, 0.3194, 0.5, 0.3194, 0.5, 0.375, 0.5, 0.375, 0.5, 0.3194, 0.5, 0.4156, 0.5, 0.4156, 0.5, 0.4156, 0.5, 0.4156, 0.5, 0.375, 0.5, 0.4156, 0.5, 0.4156, 0.5, 0.375, 0.5, 0.44, 0.5, 0.44, 0.5, 0.44, 0.5, 0.44, 0.5, 0.4156, 0.5, 0.44, 0.5, 0.44, 0.5, 0.4156, 0.5, 0.375, 0.5, 0.3194, 0.5, 0.3194, 0.5, 0.375, 0.5, 0.4156, 0.5, 0.4156, 0.5, 0.4156, 0.5, 0.4156, 0.5, 0.4156, 0.5, 0.375, 0.5, 0.375, 0.5, 0.4156, 0.5, 0.44, 0.25, 0.4156, 0.25, 0.4156, 0.25, 0.44, 0.25, 0.1931, 0.5, 0.1931, 0.5, 0.1931, 0.5, 0.1931, 0.5, 0.375, 0.25, 0.4156, 0.25, 0.4156, 0.25, 0.375, 0.25, 0.1931, 0.5, 0.1931, 0.5, 0.1931, 0.5, 0.1931, 0.5, 0.1931, 0.5, 0.1931, 0.5, 0.1931, 0.5, 0.1931, 0.5, 0.4156, 0.25, 0.4156, 0.25, 0.4156, 0.25, 0.4156, 0.25, 0.4156, 0.25, 0.4156, 0.25, 0.4156, 0.25, 0.4156, 0.25, 0.125, 0.5, 0.1931, 0.5, 0.1931, 0.5, 0.125, 0.5, 0.4156, 0.25, 0.4156, 0.25, 0.4156, 0.25, 0.4156, 0.25, 0.1931, 0.5, 0.1931, 0.5, 0.1931, 0.5, 0.1931, 0.5, 0.4156, 0.25, 0.44, 0.25, 0.44, 0.25, 0.4156, 0.25, 0.4156, 0.25, 0.375, 0.25, 0.375, 0.25, 0.4156, 0.25, 0.1931, 0.5, 0.1931, 0.5, 0.1931, 0.5, 0.1931, 0.5, 0.125, 0.5, 0.1931, 0.5, 0.1931, 0.5, 0.125, 0.5, 0.4156, 0.5, 0.375, 0.5, 0.375, 0.5, 0.4156, 0.5, 0.375, 0.5, 0.3194, 0.5, 0.3194, 0.5, 0.375, 0.5, 0.4156, 0.5, 0.375, 0.5, 0.375, 0.5, 0.4156, 0.5, 0.375, 0.5, 0.3194, 0.5, 0.3194, 0.5, 0.375, 0.5, 0.375, 0.5, 0.3194, 0.5, 0.3194, 0.5, 0.375, 0.5, 0.4156, 0.5, 0.375, 0.5, 0.375, 0.5, 0.4156, 0.5, 0.44, 0.5, 0.4156, 0.5, 0.4156, 0.5, 0.44, 0.5, 0.375, 0.5, 0.3194, 0.5, 0.3194, 0.5, 0.375, 0.5, 0.4156, 0.5, 0.375, 0.5, 0.375, 0.5, 0.4156, 0.5, 0.375, 0.5, 0.3194, 0.5, 0.3194, 0.5, 0.375, 0.5, 0.4156, 0.5, 0.375, 0.5, 0.375, 0.5, 0.4156, 0.5, 0.44, 0.5, 0.4156, 0.5, 0.4156, 0.5, 0.44, 0.5, 0.375, 0.5, 0.3194, 0.5, 0.3194, 0.5, 0.375, 0.5, 0.4156, 0.5, 0.375, 0.5, 0.375, 0.5, 0.4156, 0.5, 0.4156, 0.5, 0.4156, 0.5, 0.4156, 0.5, 0.4156, 0.5, 0.44, 0.5, 0.44, 0.5, 0.44, 0.5, 0.44, 0.5, 0.44, 0.25, 0.4156, 0.25, 0.4156, 0.25, 0.44, 0.25, 0.4156, 0.25, 0.375, 0.25, 0.375, 0.25, 0.4156, 0.25, 0.4156, 0.25, 0.4156, 0.25, 0.4156, 0.25, 0.4156, 0.25, 0.4156, 0.5, 0.4156, 0.5, 0.4156, 0.5, 0.4156, 0.5, 0.1931, 0.5, 0.1931, 0.5, 0.1931, 0.5, 0.1931, 0.5, 0.4156, 0.5, 0.4156, 0.5, 0.4156, 0.5, 0.4156, 0.5, 0.44, 0.25, 0.44, 0.25, 0.44, 0.25, 0.44, 0.25, 0.375, 0.5, 0.3194, 0.5, 0.3194, 0.5, 0.375, 0.5, 0.3194, 0.5, 0.3194, 0.5, 0.3194, 0.5, 0.3194, 0.5, 0.44, 0.25, 0.4156, 0.25, 0.4156, 0.25, 0.44, 0.25, 0.3194, 0.5, 0.3194, 0.5, 0.3194, 0.5, 0.3194, 0.5, 0.3194, 0.5, 0.3194, 0.5, 0.3194, 0.5, 0.3194, 0.5, 0.1931, 0.5, 0.125, 0.5, 0.125, 0.5, 0.1931, 0.5, 0.4156, 0.5, 0.4156, 0.5, 0.4156, 0.5, 0.4156, 0.5, 0.4156, 0.25, 0.4156, 0.25, 0.4156, 0.25, 0.4156, 0.25, 0.3194, 0.5, 0.375, 0.5, 0.375, 0.5, 0.3194, 0.5, 0.1931, 0.5, 0.1931, 0.5, 0.1931, 0.5, 0.1931, 0.5, 0.125, 0.5, 0.1931, 0.5, 0.1931, 0.5, 0.125, 0.5, 0.1931, 0.5, 0.125, 0.5, 0.125, 0.5, 0.1931, 0.5, 0.1931, 0.5, 0.125, 0.5, 0.125, 0.5, 0.1931, 0.5, 0.375, 0.25, 0.4156, 0.25, 0.4156, 0.25, 0.375, 0.25, 0.375, 0.25, 0.4156, 0.25, 0.4156, 0.25, 0.375, 0.25, 0.375, 0.25, 0.4156, 0.25, 0.4156, 0.25, 0.375, 0.25, 0.1931, 0.5, 0.125, 0.5, 0.125, 0.5, 0.1931, 0.5, 0.375, 0.25, 0.4156, 0.25, 0.4156, 0.25, 0.375, 0.25, 0.1931, 0.5, 0.125, 0.5, 0.125, 0.5, 0.1931, 0.5, 0.375, 0.25, 0.4156, 0.25, 0.4156, 0.25, 0.375, 0.25, 0.1931, 0.5, 0.125, 0.5, 0.125, 0.5, 0.1931, 0.5, 0.375, 0.25, 0.4156, 0.25, 0.4156, 0.25, 0.375, 0.25, 0.1931, 0.5, 0.125, 0.5, 0.125, 0.5, 0.1931, 0.5, 0.4156, 0.25, 0.44, 0.25, 0.44, 0.25, 0.4156, 0.25, 0.4156, 0.25, 0.44, 0.25, 0.44, 0.25, 0.4156, 0.25, 0.1931, 0.5, 0.1931, 0.5, 0.1931, 0.5, 0.1931, 0.5, 0.1931, 0.5, 0.125, 0.5, 0.125, 0.5, 0.1931, 0.5, 0.44, 0.25, 0.44, 0.25, 0.44, 0.25, 0.44, 0.25, 0.375, 0.25, 0.4156, 0.25, 0.4156, 0.25, 0.375, 0.25, 0.4156, 0.25, 0.4156, 0.25, 0.4156, 0.25, 0.4156, 0.25, 0.4156, 0.25, 0.44, 0.25, 0.44, 0.25, 0.4156, 0.25, 0.44, 0.25, 0.44, 0.25, 0.44, 0.25, 0.44, 0.25, 0.1931, 0.5, 0.125, 0.5, 0.125, 0.5, 0.1931, 0.5, 0.4156, 0.25, 0.375, 0.25, 0.375, 0.25, 0.4156, 0.25, 0.44, 0.25, 0.4156, 0.25, 0.4156, 0.25, 0.44, 0.25])
me_cube_002.materials.append(mat_material_001)
me_cube_002.use_remesh_preserve_volume = False
me_cube_002.use_remesh_preserve_attributes = False
me_cube_002.use_mirror_vertex_groups = False
me_cube_002.update()
me_cylinder = bpy.data.meshes.new('Cylinder')
me_cylinder.from_pydata([(0.0, 1.0, -1.0), (0.0, 1.0, 1.0), (0.7071, 0.7071, -1.0), (0.7071, 0.7071, 1.0), (1.0, -4.371e-08, -1.0), (1.0, -4.371e-08, 1.0), (0.7071, -0.7071, -1.0), (0.7071, -0.7071, 1.0), (-8.742e-08, -1.0, -1.0), (-8.742e-08, -1.0, 1.0), (-0.7071, -0.7071, -1.0), (-0.7071, -0.7071, 1.0), (-1.0, 1.192e-08, -1.0), (-1.0, 1.192e-08, 1.0), (-0.7071, 0.7071, -1.0), (-0.7071, 0.7071, 1.0), (3.803, 9.282, -0.6351), (3.803, 9.282, 1.365), (4.51, 8.989, -0.6351), (4.51, 8.989, 1.365), (4.803, 8.282, -0.6351), (4.803, 8.282, 1.365), (4.51, 7.575, -0.6351), (4.51, 7.575, 1.365), (3.803, 7.282, -0.6351), (3.803, 7.282, 1.365), (3.096, 7.575, -0.6351), (3.096, 7.575, 1.365), (2.803, 8.282, -0.6351), (2.803, 8.282, 1.365), (3.096, 8.989, -0.6351), (3.096, 8.989, 1.365), (4.959, 11.79, -0.6311), (4.959, 11.79, 1.369), (5.666, 11.5, -0.6311), (5.666, 11.5, 1.369), (5.959, 10.79, -0.6311), (5.959, 10.79, 1.369), (5.666, 10.08, -0.6311), (5.666, 10.08, 1.369), (4.959, 9.791, -0.6311), (4.959, 9.791, 1.369), (4.251, 10.08, -0.6311), (4.251, 10.08, 1.369), (3.959, 10.79, -0.6311), (3.959, 10.79, 1.369), (4.251, 11.5, -0.6311), (4.251, 11.5, 1.369), (4.961, 11.79, -10.13), (4.961, 11.79, -8.13), (5.668, 11.5, -10.13), (5.668, 11.5, -8.13), (5.961, 10.79, -10.13), (5.961, 10.79, -8.13), (5.668, 10.08, -10.13), (5.668, 10.08, -8.13), (4.961, 9.791, -10.13), (4.961, 9.791, -8.13), (4.254, 10.08, -10.13), (4.254, 10.08, -8.13), (3.961, 10.79, -10.13), (3.961, 10.79, -8.13), (4.254, 11.5, -10.13), (4.254, 11.5, -8.13), (3.793, 9.254, -10.13), (3.793, 9.254, -8.134), (4.5, 8.962, -10.13), (4.5, 8.962, -8.134), (4.793, 8.254, -10.13), (4.793, 8.254, -8.134), (4.5, 7.547, -10.13), (4.5, 7.547, -8.134), (3.793, 7.254, -10.13), (3.793, 7.254, -8.134), (3.086, 7.547, -10.13), (3.086, 7.547, -8.134), (2.793, 8.254, -10.13), (2.793, 8.254, -8.134), (3.086, 8.962, -10.13), (3.086, 8.962, -8.134), (0.001992, 1.0, -9.15), (0.001992, 1.0, -7.15), (0.7091, 0.7071, -9.15), (0.7091, 0.7071, -7.15), (1.002, 4.033e-07, -9.15), (1.002, 4.033e-07, -7.15), (0.7091, -0.7071, -9.15), (0.7091, -0.7071, -7.15), (0.001992, -1.0, -9.15), (0.001992, -1.0, -7.15), (-0.7051, -0.7071, -9.15), (-0.7051, -0.7071, -7.15), (-0.998, 5.186e-07, -9.15), (-0.998, 5.186e-07, -7.15), (-0.7051, 0.7071, -9.15), (-0.7051, 0.7071, -7.15)], [], [(0, 1, 3, 2), (2, 3, 5, 4), (4, 5, 7, 6), (6, 7, 9, 8), (8, 9, 11, 10), (10, 11, 13, 12), (3, 1, 15, 13, 11, 9, 7, 5), (12, 13, 15, 14), (14, 15, 1, 0), (0, 2, 4, 6, 8, 10, 12, 14), (16, 17, 19, 18), (18, 19, 21, 20), (20, 21, 23, 22), (22, 23, 25, 24), (24, 25, 27, 26), (26, 27, 29, 28), (19, 17, 31, 29, 27, 25, 23, 21), (28, 29, 31, 30), (30, 31, 17, 16), (16, 18, 20, 22, 24, 26, 28, 30), (32, 33, 35, 34), (34, 35, 37, 36), (36, 37, 39, 38), (38, 39, 41, 40), (40, 41, 43, 42), (42, 43, 45, 44), (35, 33, 47, 45, 43, 41, 39, 37), (44, 45, 47, 46), (46, 47, 33, 32), (32, 34, 36, 38, 40, 42, 44, 46), (48, 49, 51, 50), (50, 51, 53, 52), (52, 53, 55, 54), (54, 55, 57, 56), (56, 57, 59, 58), (58, 59, 61, 60), (51, 49, 63, 61, 59, 57, 55, 53), (60, 61, 63, 62), (62, 63, 49, 48), (48, 50, 52, 54, 56, 58, 60, 62), (64, 65, 67, 66), (66, 67, 69, 68), (68, 69, 71, 70), (70, 71, 73, 72), (72, 73, 75, 74), (74, 75, 77, 76), (67, 65, 79, 77, 75, 73, 71, 69), (76, 77, 79, 78), (78, 79, 65, 64), (64, 66, 68, 70, 72, 74, 76, 78), (80, 81, 83, 82), (82, 83, 85, 84), (84, 85, 87, 86), (86, 87, 89, 88), (88, 89, 91, 90), (90, 91, 93, 92), (83, 81, 95, 93, 91, 89, 87, 85), (92, 93, 95, 94), (94, 95, 81, 80), (80, 82, 84, 86, 88, 90, 92, 94)])
_uv = me_cylinder.uv_layers.new(name='UVMap')
_uv.uv.foreach_set('vector', [1.0, 0.5, 1.0, 1.0, 0.875, 1.0, 0.875, 0.5, 0.875, 0.5, 0.875, 1.0, 0.75, 1.0, 0.75, 0.5, 0.75, 0.5, 0.75, 1.0, 0.625, 1.0, 0.625, 0.5, 0.625, 0.5, 0.625, 1.0, 0.5, 1.0, 0.5, 0.5, 0.5, 0.5, 0.5, 1.0, 0.375, 1.0, 0.375, 0.5, 0.375, 0.5, 0.375, 1.0, 0.25, 1.0, 0.25, 0.5, 0.4197, 0.4197, 0.25, 0.49, 0.08029, 0.4197, 0.01, 0.25, 0.08029, 0.08029, 0.25, 0.01, 0.4197, 0.08029, 0.49, 0.25, 0.25, 0.5, 0.25, 1.0, 0.125, 1.0, 0.125, 0.5, 0.125, 0.5, 0.125, 1.0, 0.0, 1.0, 0.0, 0.5, 0.75, 0.49, 0.9197, 0.4197, 0.99, 0.25, 0.9197, 0.08029, 0.75, 0.01, 0.5803, 0.08029, 0.51, 0.25, 0.5803, 0.4197, 1.0, 0.5, 1.0, 1.0, 0.875, 1.0, 0.875, 0.5, 0.875, 0.5, 0.875, 1.0, 0.75, 1.0, 0.75, 0.5, 0.75, 0.5, 0.75, 1.0, 0.625, 1.0, 0.625, 0.5, 0.625, 0.5, 0.625, 1.0, 0.5, 1.0, 0.5, 0.5, 0.5, 0.5, 0.5, 1.0, 0.375, 1.0, 0.375, 0.5, 0.375, 0.5, 0.375, 1.0, 0.25, 1.0, 0.25, 0.5, 0.4197, 0.4197, 0.25, 0.49, 0.08029, 0.4197, 0.01, 0.25, 0.08029, 0.08029, 0.25, 0.01, 0.4197, 0.08029, 0.49, 0.25, 0.25, 0.5, 0.25, 1.0, 0.125, 1.0, 0.125, 0.5, 0.125, 0.5, 0.125, 1.0, 0.0, 1.0, 0.0, 0.5, 0.75, 0.49, 0.9197, 0.4197, 0.99, 0.25, 0.9197, 0.08029, 0.75, 0.01, 0.5803, 0.08029, 0.51, 0.25, 0.5803, 0.4197, 1.0, 0.5, 1.0, 1.0, 0.875, 1.0, 0.875, 0.5, 0.875, 0.5, 0.875, 1.0, 0.75, 1.0, 0.75, 0.5, 0.75, 0.5, 0.75, 1.0, 0.625, 1.0, 0.625, 0.5, 0.625, 0.5, 0.625, 1.0, 0.5, 1.0, 0.5, 0.5, 0.5, 0.5, 0.5, 1.0, 0.375, 1.0, 0.375, 0.5, 0.375, 0.5, 0.375, 1.0, 0.25, 1.0, 0.25, 0.5, 0.4197, 0.4197, 0.25, 0.49, 0.08029, 0.4197, 0.01, 0.25, 0.08029, 0.08029, 0.25, 0.01, 0.4197, 0.08029, 0.49, 0.25, 0.25, 0.5, 0.25, 1.0, 0.125, 1.0, 0.125, 0.5, 0.125, 0.5, 0.125, 1.0, 0.0, 1.0, 0.0, 0.5, 0.75, 0.49, 0.9197, 0.4197, 0.99, 0.25, 0.9197, 0.08029, 0.75, 0.01, 0.5803, 0.08029, 0.51, 0.25, 0.5803, 0.4197, 1.0, 0.5, 1.0, 1.0, 0.875, 1.0, 0.875, 0.5, 0.875, 0.5, 0.875, 1.0, 0.75, 1.0, 0.75, 0.5, 0.75, 0.5, 0.75, 1.0, 0.625, 1.0, 0.625, 0.5, 0.625, 0.5, 0.625, 1.0, 0.5, 1.0, 0.5, 0.5, 0.5, 0.5, 0.5, 1.0, 0.375, 1.0, 0.375, 0.5, 0.375, 0.5, 0.375, 1.0, 0.25, 1.0, 0.25, 0.5, 0.4197, 0.4197, 0.25, 0.49, 0.08029, 0.4197, 0.01, 0.25, 0.08029, 0.08029, 0.25, 0.01, 0.4197, 0.08029, 0.49, 0.25, 0.25, 0.5, 0.25, 1.0, 0.125, 1.0, 0.125, 0.5, 0.125, 0.5, 0.125, 1.0, 0.0, 1.0, 0.0, 0.5, 0.75, 0.49, 0.9197, 0.4197, 0.99, 0.25, 0.9197, 0.08029, 0.75, 0.01, 0.5803, 0.08029, 0.51, 0.25, 0.5803, 0.4197, 1.0, 0.5, 1.0, 1.0, 0.875, 1.0, 0.875, 0.5, 0.875, 0.5, 0.875, 1.0, 0.75, 1.0, 0.75, 0.5, 0.75, 0.5, 0.75, 1.0, 0.625, 1.0, 0.625, 0.5, 0.625, 0.5, 0.625, 1.0, 0.5, 1.0, 0.5, 0.5, 0.5, 0.5, 0.5, 1.0, 0.375, 1.0, 0.375, 0.5, 0.375, 0.5, 0.375, 1.0, 0.25, 1.0, 0.25, 0.5, 0.4197, 0.4197, 0.25, 0.49, 0.08029, 0.4197, 0.01, 0.25, 0.08029, 0.08029, 0.25, 0.01, 0.4197, 0.08029, 0.49, 0.25, 0.25, 0.5, 0.25, 1.0, 0.125, 1.0, 0.125, 0.5, 0.125, 0.5, 0.125, 1.0, 0.0, 1.0, 0.0, 0.5, 0.75, 0.49, 0.9197, 0.4197, 0.99, 0.25, 0.9197, 0.08029, 0.75, 0.01, 0.5803, 0.08029, 0.51, 0.25, 0.5803, 0.4197, 1.0, 0.5, 1.0, 1.0, 0.875, 1.0, 0.875, 0.5, 0.875, 0.5, 0.875, 1.0, 0.75, 1.0, 0.75, 0.5, 0.75, 0.5, 0.75, 1.0, 0.625, 1.0, 0.625, 0.5, 0.625, 0.5, 0.625, 1.0, 0.5, 1.0, 0.5, 0.5, 0.5, 0.5, 0.5, 1.0, 0.375, 1.0, 0.375, 0.5, 0.375, 0.5, 0.375, 1.0, 0.25, 1.0, 0.25, 0.5, 0.4197, 0.4197, 0.25, 0.49, 0.08029, 0.4197, 0.01, 0.25, 0.08029, 0.08029, 0.25, 0.01, 0.4197, 0.08029, 0.49, 0.25, 0.25, 0.5, 0.25, 1.0, 0.125, 1.0, 0.125, 0.5, 0.125, 0.5, 0.125, 1.0, 0.0, 1.0, 0.0, 0.5, 0.75, 0.49, 0.9197, 0.4197, 0.99, 0.25, 0.9197, 0.08029, 0.75, 0.01, 0.5803, 0.08029, 0.51, 0.25, 0.5803, 0.4197])
me_cylinder.materials.append(mat_material_003)
me_cylinder.use_remesh_fix_poles = True
me_cylinder.use_remesh_preserve_attributes = False
me_cylinder.use_mirror_vertex_groups = False
me_cylinder.update()
me_cube_003 = bpy.data.meshes.new('Cube.003')
me_cube_003.from_pydata([(-3.344, -75.26, 9.205), (-3.344, -75.26, 10.02), (-3.344, -73.87, 9.205), (-3.344, -73.87, 10.02), (-2.54, -75.26, 9.205), (-2.54, -75.26, 10.02), (-2.54, -73.87, 9.205), (-2.54, -73.87, 10.02), (-2.003, -73.87, 10.02), (-2.003, -73.87, 9.205), (-2.003, -75.26, 9.205), (-2.003, -75.26, 10.02)], [], [(0, 1, 3, 2), (2, 3, 7, 6), (7, 5, 11, 8), (4, 5, 1, 0), (2, 6, 4, 0), (7, 3, 1, 5), (9, 8, 11, 10), (6, 7, 8, 9), (5, 4, 10, 11), (4, 6, 9, 10)])
_uv = me_cube_003.uv_layers.new(name='UVMap')
_uv.uv.foreach_set('vector', [0.375, 0.0, 0.625, 0.0, 0.625, 0.25, 0.375, 0.25, 0.375, 0.25, 0.625, 0.25, 0.625, 0.5, 0.375, 0.5, 0.625, 0.5, 0.625, 0.75, 0.625, 0.75, 0.625, 0.5, 0.375, 0.75, 0.625, 0.75, 0.625, 1.0, 0.375, 1.0, 0.125, 0.5, 0.375, 0.5, 0.375, 0.75, 0.125, 0.75, 0.625, 0.5, 0.875, 0.5, 0.875, 0.75, 0.625, 0.75, 0.375, 0.5, 0.625, 0.5, 0.625, 0.75, 0.375, 0.75, 0.375, 0.5, 0.625, 0.5, 0.625, 0.5, 0.375, 0.5, 0.625, 0.75, 0.375, 0.75, 0.375, 0.75, 0.625, 0.75, 0.375, 0.75, 0.375, 0.5, 0.375, 0.5, 0.375, 0.75])
me_cube_003.materials.append(mat_material_004)
me_cube_003.use_remesh_fix_poles = True
me_cube_003.use_remesh_preserve_attributes = False
me_cube_003.use_mirror_vertex_groups = False
me_cube_003.update()
me_cube_004 = bpy.data.meshes.new('Cube.004')
me_cube_004.from_pydata([(-0.06375, -73.23, 5.547), (-0.06375, -73.23, 6.855), (-0.06375, -68.68, 5.547), (-0.06375, -68.68, 6.855), (4.034, -73.23, 5.547), (4.034, -73.23, 6.855), (4.034, -68.68, 5.547), (4.034, -68.68, 6.855), (-1.702, -71.98, 7.288), (-1.702, -71.98, 8.221), (-1.702, -63.78, 7.288), (-1.702, -63.78, 8.221), (0.007787, -71.98, 7.288), (0.007787, -71.98, 8.221), (0.007787, -63.78, 7.288), (0.007787, -63.78, 8.221)], [], [(6, 7, 5, 4), (4, 5, 1, 0), (2, 6, 4, 0), (7, 3, 1, 5), (8, 9, 11, 10), (10, 11, 15, 14), (14, 15, 13, 12), (12, 13, 9, 8), (10, 14, 12, 8), (15, 11, 9, 13)])
_uv = me_cube_004.uv_layers.new(name='UVMap')
_uv.uv.foreach_set('vector', [0.375, 0.5, 0.625, 0.5, 0.625, 0.75, 0.375, 0.75, 0.375, 0.75, 0.625, 0.75, 0.625, 1.0, 0.375, 1.0, 0.125, 0.5, 0.375, 0.5, 0.375, 0.75, 0.125, 0.75, 0.625, 0.5, 0.875, 0.5, 0.875, 0.75, 0.625, 0.75, 0.375, 0.0, 0.625, 0.0, 0.625, 0.25, 0.375, 0.25, 0.375, 0.25, 0.625, 0.25, 0.625, 0.5, 0.375, 0.5, 0.375, 0.5, 0.625, 0.5, 0.625, 0.75, 0.375, 0.75, 0.375, 0.75, 0.625, 0.75, 0.625, 1.0, 0.375, 1.0, 0.125, 0.5, 0.375, 0.5, 0.375, 0.75, 0.125, 0.75, 0.625, 0.5, 0.875, 0.5, 0.875, 0.75, 0.625, 0.75])
me_cube_004.materials.append(mat_material_005)
me_cube_004.use_remesh_fix_poles = True
me_cube_004.use_remesh_preserve_attributes = False
me_cube_004.use_mirror_vertex_groups = False
me_cube_004.update()
me_cube_005 = bpy.data.meshes.new('Cube.005')
me_cube_005.from_pydata([(3.079, -48.18, 5.715), (3.079, -48.18, 4.603), (3.079, 3.791, 4.603), (3.079, 3.791, 5.715), (4.022, -48.18, 4.603), (4.022, -48.18, 5.715), (4.022, 3.791, 4.603), (4.022, 3.791, 5.715)], [], [(4, 5, 0, 1), (6, 7, 5, 4), (2, 3, 7, 6), (2, 6, 4, 1), (7, 3, 0, 5)])
_uv = me_cube_005.uv_layers.new(name='UVMap')
_uv.uv.foreach_set('vector', [0.375, 0.0, 0.625, 0.0, 0.625, 0.25, 0.375, 0.25, 0.375, 0.25, 0.625, 0.25, 0.625, 0.5, 0.375, 0.5, 0.375, 0.5, 0.625, 0.5, 0.625, 0.75, 0.375, 0.75, 0.125, 0.5, 0.375, 0.5, 0.375, 0.75, 0.125, 0.75, 0.625, 0.5, 0.875, 0.5, 0.875, 0.75, 0.625, 0.75])
me_cube_005.materials.append(mat_material_006)
me_cube_005.use_remesh_fix_poles = True
me_cube_005.use_remesh_preserve_attributes = False
me_cube_005.use_mirror_vertex_groups = False
me_cube_005.update()

# ---- objects
ob_cube = bpy.data.objects.new('Cube', me_cube)
ob_light = bpy.data.objects.new('Light', light_light)
ob_camera = bpy.data.objects.new('Camera', cam_camera)
ob_empty = bpy.data.objects.new('Empty', None)
ob_cube_001 = bpy.data.objects.new('Cube.001', me_cube_001)
ob_cube_002 = bpy.data.objects.new('Cube.002', me_cube_002)
ob_cylinder = bpy.data.objects.new('Cylinder', me_cylinder)
ob_cube_003 = bpy.data.objects.new('Cube.003', me_cube_003)
ob_cube_004 = bpy.data.objects.new('Cube.004', me_cube_004)
ob_cube_005 = bpy.data.objects.new('Cube.005', me_cube_005)

# ---- transforms, parenting, visibility, modifiers, constraints
ob_cube.location = (-0.01421, -1.915, 2.567)
ob_cube.scale = (1.301, 1.0, 1.0)
ob_cube.lock_rotations_4d = False
ob_cube.empty_display_type = 'ARROWS'
ob_cube.lineart.crease_threshold = 0.0
ob_light.location = (4.076, 1.005, 5.904)
ob_light.rotation_euler = (0.6503, 0.05522, 1.866)
ob_light.lock_rotations_4d = False
ob_light.empty_display_type = 'ARROWS'
ob_light.color = (0.0, 0.0, 0.0, 0.0)
ob_light.lineart.crease_threshold = 0.0
ob_camera.location = (7.359, -6.926, 4.958)
ob_camera.rotation_euler = (1.109, 0.0, 0.8149)
ob_camera.lock_rotations_4d = False
ob_camera.empty_display_type = 'ARROWS'
ob_camera.color = (0.0, 0.0, 0.0, 0.0)
ob_camera.display_type = 'WIRE'
ob_camera.lineart.crease_threshold = 0.0
ob_empty.location = (0.0, 0.0, 2.874)
ob_empty.rotation_euler = (1.571, -0.0, 1.571)
ob_empty.scale = (2.76, 2.76, 2.76)
ob_empty.empty_display_type = 'IMAGE'
ob_empty.empty_display_size = 5.0
ob_empty.lineart.crease_threshold = 0.0
ob_cube_001.location = (-0.01421, -1.915, 2.567)
ob_cube_001.scale = (1.301, 1.0, 1.0)
ob_cube_001.lock_rotations_4d = False
ob_cube_001.empty_display_type = 'ARROWS'
ob_cube_001.lineart.crease_threshold = 0.0
ob_cube_002.location = (-0.01421, -1.915, 2.567)
ob_cube_002.scale = (1.301, 1.0, 1.0)
ob_cube_002.lock_rotations_4d = False
ob_cube_002.empty_display_type = 'ARROWS'
ob_cube_002.lineart.crease_threshold = 0.0
ob_cylinder.location = (1.111, -4.545, 1.604)
ob_cylinder.rotation_euler = (-1.569, 2.002, -1.569)
ob_cylinder.scale = (0.7815, 0.7815, 0.2698)
ob_cylinder.lineart.crease_threshold = 0.0
ob_cube_003.location = (-0.004573, 0.2385, 0.0)
ob_cube_003.scale = (0.3496, 0.07778, 0.3006)
ob_cube_003.lineart.crease_threshold = 0.0
_m = ob_cube_003.modifiers.new('Mirror', 'MIRROR')
ob_cube_004.location = (0.0, 0.0, 0.0)
ob_cube_004.scale = (0.3496, 0.07778, 0.3006)
ob_cube_004.lineart.crease_threshold = 0.0
_m = ob_cube_004.modifiers.new('Mirror', 'MIRROR')
ob_cube_005.location = (0.0, 0.0, 0.0)
ob_cube_005.scale = (0.3496, 0.07778, 0.3006)
ob_cube_005.lineart.crease_threshold = 0.0
_m = ob_cube_005.modifiers.new('Mirror', 'MIRROR')

# ---- collection membership
col_collection.objects.link(ob_cube)
col_collection.objects.link(ob_light)
col_collection.objects.link(ob_camera)
col_collection.objects.link(ob_empty)
col_collection.objects.link(ob_cube_001)
col_collection.objects.link(ob_cube_002)
col_collection.objects.link(ob_cylinder)
col_collection.objects.link(ob_cube_003)
col_collection.objects.link(ob_cube_004)
col_collection.objects.link(ob_cube_005)

# ---- scene / render settings (as saved in the file)
scene.camera = ob_camera
scene.frame_start = 1; scene.frame_end = 250; scene.frame_set(1)
scene.render.engine = 'BLENDER_EEVEE_NEXT'
scene.cycles.use_denoising = False
scene.cycles.samples = 128
scene.cycles.sampling_pattern = 'TABULATED_SOBOL'
scene.cycles.use_adaptive_sampling = False
scene.cycles.use_light_tree = False
scene.view_settings.view_transform = 'Filmic'
bpy.context.view_layer.update()
